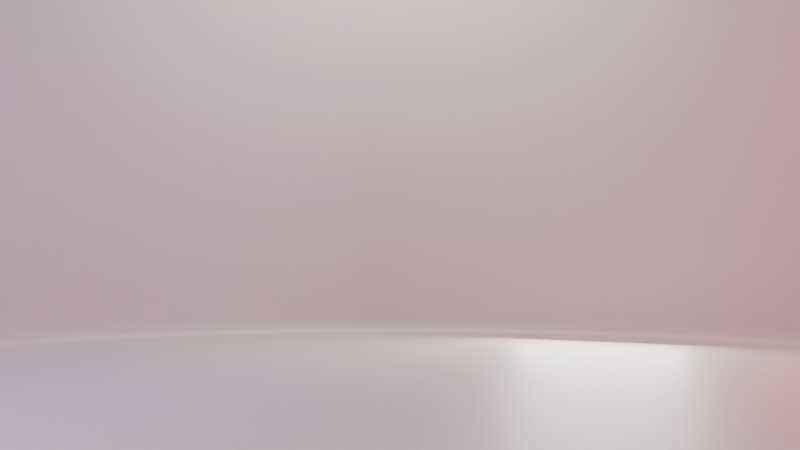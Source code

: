 # Source: ERMM-Starter-Scene.blend  (saved by Blender 4.1.24; exported with 4.5.12 LTS)
import bpy
from mathutils import Matrix  # noqa: F401  (used for matrix-valued properties, if any)

bpy.ops.wm.read_factory_settings(use_empty=True)
scene = bpy.context.scene
scene.name = 'Scene'

# ---- collections
col_scene = bpy.data.collections.new('Scene'); scene.collection.children.link(col_scene)
col_startersene = bpy.data.collections.new('StarterSene'); col_scene.children.link(col_startersene)
col_lights = bpy.data.collections.new('Lights'); col_startersene.children.link(col_lights)
col_cameras = bpy.data.collections.new('Cameras'); col_startersene.children.link(col_cameras)
col_marker_and_target = bpy.data.collections.new('Marker_and_Target'); col_startersene.children.link(col_marker_and_target)

# ---- materials (node trees are filled in below, after node groups)
mat_grey_smoothbackdrop = bpy.data.materials.new('Grey-SmoothBackdrop')
mat_grey_smoothbackdrop.use_transparent_shadow = False
mat_reddish_beltmat = bpy.data.materials.new('Reddish-BeltMat')
mat_reddish_beltmat.use_transparent_shadow = False

# ---- material node trees
mat_grey_smoothbackdrop.use_nodes = True; mat_grey_smoothbackdrop.node_tree.nodes.clear()
_N = mat_grey_smoothbackdrop.node_tree.nodes; _L = mat_grey_smoothbackdrop.node_tree.links
n0 = _N.new('ShaderNodeBsdfPrincipled'); n0.name = 'Principled BSDF'; n0.location = (10, 300)
n0.inputs[0].default_value = (0.552, 0.4342, 0.4125, 1.0)
n1 = _N.new('ShaderNodeOutputMaterial'); n1.name = 'Material Output'; n1.location = (300, 300)
_L.new(n0.outputs[0], n1.inputs[0])
n1.is_active_output = True
mat_reddish_beltmat.use_nodes = True; mat_reddish_beltmat.node_tree.nodes.clear()
_N = mat_reddish_beltmat.node_tree.nodes; _L = mat_reddish_beltmat.node_tree.links
n0 = _N.new('ShaderNodeBsdfPrincipled'); n0.name = 'Principled BSDF'; n0.location = (10, 300)
n0.inputs[0].default_value = (0.5484, 0.02239, 0.02239, 1.0)
n0.inputs[2].default_value = 0.3506
n1 = _N.new('ShaderNodeOutputMaterial'); n1.name = 'Material Output'; n1.location = (300, 300)
_L.new(n0.outputs[0], n1.inputs[0])
n1.is_active_output = True

# ---- world
world_world = bpy.data.worlds.new('World'); scene.world = world_world
world_world.use_nodes = True; world_world.node_tree.nodes.clear()
_N = world_world.node_tree.nodes; _L = world_world.node_tree.links
n0 = _N.new('ShaderNodeOutputWorld'); n0.name = 'World Output'; n0.location = (300, 300)
n1 = _N.new('ShaderNodeBackground'); n1.name = 'Background'; n1.location = (10, 300)
n1.inputs[0].default_value = (0.05088, 0.05088, 0.05088, 1.0)
_L.new(n1.outputs[0], n0.inputs[0])
n0.is_active_output = True
world_world.color = (0.05088, 0.05088, 0.05088)
world_world.use_sun_shadow = False
world_world.sun_shadow_jitter_overblur = 0.0

# ---- cameras
cam_camera_002 = bpy.data.cameras.new('Camera.002')
cam_camera_002.passepartout_alpha = 0.7486
cam_camera_002.show_safe_areas = True
cam_camera_002.show_name = True
cam_camera_002.show_composition_thirds = True
cam_camera_001 = bpy.data.cameras.new('Camera.001')
cam_camera_001.passepartout_alpha = 0.7486
cam_camera_001.show_safe_areas = True
cam_camera_001.show_name = True
cam_camera_001.show_composition_thirds = True
cam_camera_004 = bpy.data.cameras.new('Camera.004')
cam_camera_004.passepartout_alpha = 0.7486
cam_camera_004.show_safe_areas = True
cam_camera_004.show_name = True
cam_camera_004.show_composition_thirds = True
cam_camera_003 = bpy.data.cameras.new('Camera.003')
cam_camera_003.passepartout_alpha = 0.7486
cam_camera_003.show_safe_areas = True
cam_camera_003.show_name = True
cam_camera_003.show_composition_thirds = True
cam_camera_005 = bpy.data.cameras.new('Camera.005')
cam_camera_005.passepartout_alpha = 0.7486
cam_camera_005.show_safe_areas = True
cam_camera_005.show_name = True
cam_camera_005.show_composition_thirds = True

# ---- lights
light_area_014 = bpy.data.lights.new('Area.014', 'AREA')
light_area_014.transmission_factor = 0.0
light_area_014.use_shadow = False
light_area_014.energy = 300.0
light_area_014.shadow_maximum_resolution = 0.006
light_area_014.use_absolute_resolution = True
light_area_014.size = 1.0
light_area_014.size_y = 1.0
light_area_016 = bpy.data.lights.new('Area.016', 'AREA')
light_area_016.transmission_factor = 0.0
light_area_016.use_shadow = False
light_area_016.energy = 150.0
light_area_016.shadow_maximum_resolution = 0.006
light_area_016.use_absolute_resolution = True
light_area_016.size = 1.0
light_area_016.size_y = 1.0
light_area_015 = bpy.data.lights.new('Area.015', 'AREA')
light_area_015.transmission_factor = 0.0
light_area_015.energy = 600.0
light_area_015.shadow_maximum_resolution = 0.006
light_area_015.use_absolute_resolution = True
light_area_015.size = 1.0
light_area_015.size_y = 1.0
light_area_017 = bpy.data.lights.new('Area.017', 'AREA')
light_area_017.transmission_factor = 0.0
light_area_017.use_shadow = False
light_area_017.energy = 300.0
light_area_017.shadow_maximum_resolution = 0.006
light_area_017.use_absolute_resolution = True
light_area_017.size = 1.0
light_area_017.size_y = 1.0
light_point_001 = bpy.data.lights.new('Point.001', 'POINT')
light_point_001.color = (0.09123, 0.07932, 1.0)
light_point_001.transmission_factor = 0.0
light_point_001.energy = 500.0
light_point_001.shadow_maximum_resolution = 0.006
light_point_001.use_absolute_resolution = True
light_point = bpy.data.lights.new('Point', 'POINT')
light_point.color = (1.0, 0.07932, 0.07932)
light_point.transmission_factor = 0.0
light_point.energy = 500.0
light_point.shadow_maximum_resolution = 0.006
light_point.use_absolute_resolution = True
light_sun = bpy.data.lights.new('Sun', 'SUN')
light_sun.transmission_factor = 0.0
light_sun.use_shadow = False
light_sun.energy = 1.0

# ---- meshes
me_cylinder_001 = bpy.data.meshes.new('Cylinder.001')
me_cylinder_001.from_pydata([(0.0, 7.943, 0.0), (0.0, 8.0, 8.0), (1.539, 7.792, 0.0), (1.561, 7.846, 8.0), (3.018, 7.343, 0.0), (3.061, 7.391, 8.0), (4.382, 6.614, 0.0), (4.445, 6.652, 8.0), (5.577, 5.633, 0.0), (5.657, 5.657, 8.0), (6.557, 4.438, 0.0), (6.652, 4.445, 8.0), (7.286, 3.075, 0.0), (7.391, 3.061, 8.0), (7.735, 1.595, 0.0), (7.846, 1.561, 8.0), (7.887, 0.05673, 0.0), (8.0, 0.0, 8.0), (-7.887, 0.05673, 0.0), (-8.0, 0.0, 8.0), (-7.735, 1.595, 0.0), (-7.846, 1.561, 8.0), (-7.286, 3.075, 0.0), (-7.391, 3.061, 8.0), (-6.557, 4.438, 0.0), (-6.652, 4.445, 8.0), (-5.577, 5.633, 0.0), (-5.657, 5.657, 8.0), (-4.382, 6.614, 0.0), (-4.445, 6.652, 8.0), (-3.018, 7.343, 0.0), (-3.061, 7.391, 8.0), (-1.539, 7.792, 0.0), (-1.561, 7.846, 8.0), (0.0, 6.503, 0.0), (1.269, 6.378, 0.0), (2.489, 6.008, 0.0), (3.613, 5.407, 0.0), (4.598, 4.598, 0.0), (5.407, 3.613, 0.0), (6.008, 2.489, 0.0), (6.378, 1.269, 0.0), (6.503, 0.0, 0.0), (-6.503, 0.0, 0.0), (-6.378, 1.269, 0.0), (-6.008, 2.489, 0.0), (-5.407, 3.613, 0.0), (-4.598, 4.598, 0.0), (-3.613, 5.407, 0.0), (-2.489, 6.008, 0.0), (-1.269, 6.378, 0.0), (0.0, 2.602, 0.0), (0.5076, 2.552, 0.0), (0.9958, 2.404, 0.0), (1.446, 2.164, 0.0), (1.84, 1.84, 0.0), (2.164, 1.446, 0.0), (2.404, 0.9958, 0.0), (2.552, 0.5076, 0.0), (2.602, 0.0, 0.0), (-2.602, 0.0, 0.0), (-2.552, 0.5076, 0.0), (-2.404, 0.9958, 0.0), (-2.164, 1.446, 0.0), (-1.84, 1.84, 0.0), (-1.446, 2.164, 0.0), (-0.9958, 2.404, 0.0), (-0.5076, 2.552, 0.0), (0.0, 1.194, 0.0), (0.233, 1.171, 0.0), (0.457, 1.103, 0.0), (0.6634, 0.9929, 0.0), (0.8444, 0.8444, 0.0), (0.9929, 0.6634, 0.0), (1.103, 0.457, 0.0), (1.171, 0.233, 0.0), (1.194, 0.0, 0.0), (-1.194, 0.0, 0.0), (-1.171, 0.233, 0.0), (-1.103, 0.457, 0.0), (-0.9929, 0.6634, 0.0), (-0.8444, 0.8444, 0.0), (-0.6634, 0.9929, 0.0), (-0.457, 1.103, 0.0), (-0.233, 1.171, 0.0), (-8.765e-10, 0.004452, 0.02792), (0.0, 8.0, 0.1807), (1.561, 7.846, 0.1807), (3.061, 7.391, 0.1807), (4.445, 6.652, 0.1807), (5.657, 5.657, 0.1807), (6.652, 4.445, 0.1807), (7.391, 3.061, 0.1807), (7.846, 1.561, 0.1807), (8.0, 0.0, 0.1807), (-8.0, 0.0, 0.1807), (-7.846, 1.561, 0.1807), (-7.391, 3.061, 0.1807), (-6.652, 4.445, 0.1807), (-5.657, 5.657, 0.1807), (-4.445, 6.652, 0.1807), (-3.061, 7.391, 0.1807), (-1.561, 7.846, 0.1807), (7.743, 0.0, 0.0), (7.594, 1.51, 0.0), (-7.153, 2.963, 0.0), (-7.594, 1.51, 0.0), (5.475, 5.475, 0.0), (4.302, 6.438, 0.0), (-1.51, 7.594, 0.0), (-2.963, 7.153, 0.0), (-6.438, 4.302, 0.0), (6.438, 4.302, 0.0), (1.51, 7.594, 0.0), (0.0, 7.743, 0.0), (-5.475, 5.475, 0.0), (7.153, 2.963, 0.0), (-7.743, 0.0, 0.0), (2.963, 7.153, 0.0), (-4.302, 6.438, 0.0), (7.887, -6.02, 0.0), (8.0, -6.077, 8.0), (-7.887, -6.02, 0.0), (-8.0, -6.077, 8.0), (6.503, -6.077, 0.0), (-6.503, -6.077, 0.0), (2.602, -6.077, 0.0), (-2.602, -6.077, 0.0), (1.194, -6.077, 0.0), (-1.194, -6.077, 0.0), (-8.765e-10, -6.072, 0.02792), (8.0, -6.077, 0.1807), (-8.0, -6.077, 0.1807), (7.743, -6.077, 0.0), (-7.743, -6.077, 0.0), (1.194, -1.519, 0.0), (1.194, -3.038, 0.0), (1.194, -4.557, 0.0), (-8.765e-10, -4.553, 0.02792), (-8.765e-10, -3.034, 0.02792), (-8.765e-10, -1.515, 0.02792), (8.0, -1.519, 0.1807), (8.0, -3.038, 0.1807), (8.0, -4.557, 0.1807), (7.887, -4.501, 0.0), (7.887, -2.982, 0.0), (7.887, -1.462, 0.0), (6.503, -1.519, 0.0), (6.503, -3.038, 0.0), (6.503, -4.557, 0.0), (2.602, -4.557, 0.0), (2.602, -3.038, 0.0), (2.602, -1.519, 0.0), (8.0, -1.519, 8.0), (8.0, -3.038, 8.0), (8.0, -4.557, 8.0), (-7.887, -1.462, 0.0), (-7.887, -2.982, 0.0), (-7.887, -4.501, 0.0), (-8.0, -4.557, 0.1807), (-8.0, -3.038, 0.1807), (-8.0, -1.519, 0.1807), (-8.0, -4.557, 8.0), (-8.0, -3.038, 8.0), (-8.0, -1.519, 8.0), (-2.602, -1.519, 0.0), (-2.602, -3.038, 0.0), (-2.602, -4.557, 0.0), (-6.503, -4.557, 0.0), (-6.503, -3.038, 0.0), (-6.503, -1.519, 0.0), (-1.194, -4.557, 0.0), (-1.194, -3.038, 0.0), (-1.194, -1.519, 0.0), (-7.743, -1.519, 0.0), (-7.743, -3.038, 0.0), (-7.743, -4.557, 0.0), (7.743, -4.557, 0.0), (7.743, -3.038, 0.0), (7.743, -1.519, 0.0)], [], [(86, 87, 3, 1), (87, 88, 5, 3), (88, 89, 7, 5), (89, 90, 9, 7), (90, 91, 11, 9), (91, 92, 13, 11), (92, 93, 15, 13), (93, 94, 17, 15), (95, 96, 21, 19), (96, 97, 23, 21), (97, 98, 25, 23), (98, 99, 27, 25), (99, 100, 29, 27), (100, 101, 31, 29), (101, 102, 33, 31), (102, 86, 1, 33), (104, 41, 42, 103), (106, 44, 45, 105), (108, 37, 38, 107), (110, 49, 50, 109), (105, 45, 46, 111), (107, 38, 39, 112), (114, 34, 35, 113), (109, 50, 34, 114), (111, 46, 47, 115), (112, 39, 40, 116), (113, 35, 36, 118), (115, 47, 48, 119), (116, 40, 41, 104), (117, 43, 44, 106), (118, 36, 37, 108), (119, 48, 49, 110), (41, 58, 59, 42), (43, 60, 61, 44), (44, 61, 62, 45), (45, 62, 63, 46), (34, 51, 52, 35), (46, 63, 64, 47), (35, 52, 53, 36), (47, 64, 65, 48), (36, 53, 54, 37), (48, 65, 66, 49), (37, 54, 55, 38), (49, 66, 67, 50), (38, 55, 56, 39), (50, 67, 51, 34), (39, 56, 57, 40), (40, 57, 58, 41), (60, 77, 78, 61), (61, 78, 79, 62), (62, 79, 80, 63), (51, 68, 69, 52), (63, 80, 81, 64), (52, 69, 70, 53), (64, 81, 82, 65), (53, 70, 71, 54), (65, 82, 83, 66), (54, 71, 72, 55), (66, 83, 84, 67), (55, 72, 73, 56), (67, 84, 68, 51), (56, 73, 74, 57), (57, 74, 75, 58), (58, 75, 76, 59), (68, 85, 69), (84, 85, 68), (77, 85, 78), (69, 85, 70), (78, 85, 79), (70, 85, 71), (79, 85, 80), (71, 85, 72), (80, 85, 81), (72, 85, 73), (81, 85, 82), (73, 85, 74), (82, 85, 83), (74, 85, 75), (83, 85, 84), (75, 85, 76), (32, 0, 86, 102), (30, 32, 102, 101), (28, 30, 101, 100), (26, 28, 100, 99), (24, 26, 99, 98), (22, 24, 98, 97), (20, 22, 97, 96), (18, 20, 96, 95), (14, 16, 94, 93), (12, 14, 93, 92), (10, 12, 92, 91), (8, 10, 91, 90), (6, 8, 90, 89), (4, 6, 89, 88), (2, 4, 88, 87), (0, 2, 87, 86), (28, 119, 110, 30), (4, 118, 108, 6), (18, 117, 106, 20), (12, 116, 104, 14), (26, 115, 119, 28), (2, 113, 118, 4), (10, 112, 116, 12), (24, 111, 115, 26), (32, 109, 114, 0), (0, 114, 113, 2), (8, 107, 112, 10), (22, 105, 111, 24), (30, 110, 109, 32), (6, 108, 107, 8), (20, 106, 105, 22), (14, 104, 103, 16), (138, 130, 128, 137), (144, 120, 131, 143), (150, 126, 124, 149), (143, 131, 121, 155), (159, 132, 122, 158), (162, 123, 132, 159), (168, 125, 127, 167), (171, 129, 130, 138), (158, 122, 134, 176), (176, 134, 125, 168), (167, 127, 129, 171), (177, 133, 120, 144), (149, 124, 133, 177), (137, 128, 126, 150), (76, 135, 152, 59), (135, 136, 151, 152), (136, 137, 150, 151), (42, 147, 179, 103), (147, 148, 178, 179), (148, 149, 177, 178), (103, 179, 146, 16), (179, 178, 145, 146), (178, 177, 144, 145), (60, 165, 173, 77), (165, 166, 172, 173), (166, 167, 171, 172), (117, 174, 170, 43), (174, 175, 169, 170), (175, 176, 168, 169), (18, 156, 174, 117), (156, 157, 175, 174), (157, 158, 176, 175), (77, 173, 140, 85), (173, 172, 139, 140), (172, 171, 138, 139), (43, 170, 165, 60), (170, 169, 166, 165), (169, 168, 167, 166), (19, 164, 161, 95), (164, 163, 160, 161), (163, 162, 159, 160), (95, 161, 156, 18), (161, 160, 157, 156), (160, 159, 158, 157), (94, 141, 153, 17), (141, 142, 154, 153), (142, 143, 155, 154), (59, 152, 147, 42), (152, 151, 148, 147), (151, 150, 149, 148), (16, 146, 141, 94), (146, 145, 142, 141), (145, 144, 143, 142), (85, 140, 135, 76), (140, 139, 136, 135), (139, 138, 137, 136)])
me_cylinder_001.polygons.foreach_set('use_smooth', [True] * 168)
_uv = me_cylinder_001.uv_layers.new(name='UVMap')
_uv.uv.foreach_set('vector', [1.0, 0.02259, 0.9688, 0.02259, 0.9688, 1.0, 1.0, 1.0, 0.9688, 0.02259, 0.9375, 0.02259, 0.9375, 1.0, 0.9688, 1.0, 0.9375, 0.02259, 0.9062, 0.02259, 0.9062, 1.0, 0.9375, 1.0, 0.9062, 0.02259, 0.875, 0.02259, 0.875, 1.0, 0.9062, 1.0, 0.875, 0.02259, 0.8438, 0.02259, 0.8438, 1.0, 0.875, 1.0, 0.8438, 0.02259, 0.8125, 0.02259, 0.8125, 1.0, 0.8438, 1.0, 0.8125, 0.02259, 0.7812, 0.02259, 0.7812, 1.0, 0.8125, 1.0, 0.7812, 0.02259, 0.75, 0.02259, 0.75, 1.0, 0.7812, 1.0, 0.25, 0.02259, 0.2188, 0.02259, 0.2188, 1.0, 0.25, 1.0, 0.2188, 0.02259, 0.1875, 0.02259, 0.1875, 1.0, 0.2188, 1.0, 0.1875, 0.02259, 0.1562, 0.02259, 0.1562, 1.0, 0.1875, 1.0, 0.1562, 0.02259, 0.125, 0.02259, 0.125, 1.0, 0.1562, 1.0, 0.125, 0.02259, 0.09375, 0.02259, 0.09375, 1.0, 0.125, 1.0, 0.09375, 0.02259, 0.0625, 0.02259, 0.0625, 1.0, 0.09375, 1.0, 0.0625, 0.02259, 0.03125, 0.02259, 0.03125, 1.0, 0.0625, 1.0, 0.03125, 0.02259, 0.0, 0.02259, 0.0, 1.0, 0.03125, 1.0, 0.7812, 0.0, 0.7812, 0.0, 0.75, 0.0, 0.75, 0.0, 0.2187, 0.0, 0.2188, 0.0, 0.1875, 0.0, 0.1875, 0.0, 0.9062, 0.0, 0.9062, 0.0, 0.875, 0.0, 0.875, 0.0, 0.0625, 0.0, 0.0625, 0.0, 0.03125, 0.0, 0.03125, 0.0, 0.1875, 0.0, 0.1875, 0.0, 0.1562, 0.0, 0.1562, 0.0, 0.875, 0.0, 0.875, 0.0, 0.8438, 0.0, 0.8438, 0.0, 1.0, 0.0, 1.0, 0.0, 0.9688, 0.0, 0.9688, 0.0, 0.03125, 0.0, 0.03125, 0.0, 0.0, 0.0, 0.0, 0.0, 0.1562, 0.0, 0.1562, 0.0, 0.125, 0.0, 0.125, 0.0, 0.8438, 0.0, 0.8438, 0.0, 0.8125, 0.0, 0.8125, 0.0, 0.9688, 0.0, 0.9688, 0.0, 0.9375, 0.0, 0.9375, 0.0, 0.125, 0.0, 0.125, 0.0, 0.09375, 0.0, 0.09375, 0.0, 0.8125, 0.0, 0.8125, 0.0, 0.7812, 0.0, 0.7812, 0.0, 0.25, 0.0, 0.25, 0.0, 0.2188, 0.0, 0.2187, 0.0, 0.9375, 0.0, 0.9375, 0.0, 0.9062, 0.0, 0.9062, 0.0, 0.09375, 0.0, 0.09375, 0.0, 0.0625, 0.0, 0.0625, 0.0, 0.7812, 0.0, 0.7812, 0.0, 0.75, 0.0, 0.75, 0.0, 0.25, 0.0, 0.25, 0.0, 0.2188, 0.0, 0.2188, 0.0, 0.2188, 0.0, 0.2188, 0.0, 0.1875, 0.0, 0.1875, 0.0, 0.1875, 0.0, 0.1875, 0.0, 0.1562, 0.0, 0.1562, 0.0, 1.0, 0.0, 1.0, 0.0, 0.9688, 0.0, 0.9688, 0.0, 0.1562, 0.0, 0.1562, 0.0, 0.125, 0.0, 0.125, 0.0, 0.9688, 0.0, 0.9688, 0.0, 0.9375, 0.0, 0.9375, 0.0, 0.125, 0.0, 0.125, 0.0, 0.09375, 0.0, 0.09375, 0.0, 0.9375, 0.0, 0.9375, 0.0, 0.9062, 0.0, 0.9062, 0.0, 0.09375, 0.0, 0.09375, 0.0, 0.0625, 0.0, 0.0625, 0.0, 0.9062, 0.0, 0.9062, 0.0, 0.875, 0.0, 0.875, 0.0, 0.0625, 0.0, 0.0625, 0.0, 0.03125, 0.0, 0.03125, 0.0, 0.875, 0.0, 0.875, 0.0, 0.8438, 0.0, 0.8438, 0.0, 0.03125, 0.0, 0.03125, 0.0, 0.0, 0.0, 0.0, 0.0, 0.8438, 0.0, 0.8438, 0.0, 0.8125, 0.0, 0.8125, 0.0, 0.8125, 0.0, 0.8125, 0.0, 0.7812, 0.0, 0.7812, 0.0, 0.25, 0.0, 0.25, 0.0, 0.2188, 0.0, 0.2188, 0.0, 0.2188, 0.0, 0.2188, 0.0, 0.1875, 0.0, 0.1875, 0.0, 0.1875, 0.0, 0.1875, 0.0, 0.1562, 0.0, 0.1562, 0.0, 1.0, 0.0, 1.0, 0.0, 0.9688, 0.0, 0.9688, 0.0, 0.1562, 0.0, 0.1562, 0.0, 0.125, 0.0, 0.125, 0.0, 0.9688, 0.0, 0.9688, 0.0, 0.9375, 0.0, 0.9375, 0.0, 0.125, 0.0, 0.125, 0.0, 0.09375, 0.0, 0.09375, 0.0, 0.9375, 0.0, 0.9375, 0.0, 0.9062, 0.0, 0.9062, 0.0, 0.09375, 0.0, 0.09375, 0.0, 0.0625, 0.0, 0.0625, 0.0, 0.9062, 0.0, 0.9062, 0.0, 0.875, 0.0, 0.875, 0.0, 0.0625, 0.0, 0.0625, 0.0, 0.03125, 0.0, 0.03125, 0.0, 0.875, 0.0, 0.875, 0.0, 0.8438, 0.0, 0.8438, 0.0, 0.03125, 0.0, 0.03125, 0.0, 0.0, 0.0, 0.0, 0.0, 0.8438, 0.0, 0.8438, 0.0, 0.8125, 0.0, 0.8125, 0.0, 0.8125, 0.0, 0.8125, 0.0, 0.7812, 0.0, 0.7812, 0.0, 0.7812, 0.0, 0.7812, 0.0, 0.75, 0.0, 0.75, 0.0, 1.0, 0.0, 1.0, 0.0, 0.9688, 0.0, 0.03125, 0.0, 0.03125, 0.0, 0.0, 0.0, 0.25, 0.0, 0.25, 0.0, 0.2188, 0.0, 0.9688, 0.0, 0.9688, 0.0, 0.9375, 0.0, 0.2188, 0.0, 0.2188, 0.0, 0.1875, 0.0, 0.9375, 0.0, 0.9375, 0.0, 0.9062, 0.0, 0.1875, 0.0, 0.1875, 0.0, 0.1562, 0.0, 0.9062, 0.0, 0.9062, 0.0, 0.875, 0.0, 0.1562, 0.0, 0.1562, 0.0, 0.125, 0.0, 0.875, 0.0, 0.875, 0.0, 0.8438, 0.0, 0.125, 0.0, 0.125, 0.0, 0.09375, 0.0, 0.8438, 0.0, 0.8438, 0.0, 0.8125, 0.0, 0.09375, 0.0, 0.09375, 0.0, 0.0625, 0.0, 0.8125, 0.0, 0.8125, 0.0, 0.7812, 0.0, 0.0625, 0.0, 0.0625, 0.0, 0.03125, 0.0, 0.7812, 0.0, 0.7812, 0.0, 0.75, 0.0, 0.03125, 0.0, 0.0, 0.0, 0.0, 0.02259, 0.03125, 0.02259, 0.0625, 0.0, 0.03125, 0.0, 0.03125, 0.02259, 0.0625, 0.02259, 0.09375, 0.0, 0.0625, 0.0, 0.0625, 0.02259, 0.09375, 0.02259, 0.125, 0.0, 0.09375, 0.0, 0.09375, 0.02259, 0.125, 0.02259, 0.1562, 0.0, 0.125, 0.0, 0.125, 0.02259, 0.1562, 0.02259, 0.1875, 0.0, 0.1562, 0.0, 0.1562, 0.02259, 0.1875, 0.02259, 0.2188, 0.0, 0.1875, 0.0, 0.1875, 0.02259, 0.2188, 0.02259, 0.25, 0.0, 0.2188, 0.0, 0.2188, 0.02259, 0.25, 0.02259, 0.7812, 0.0, 0.75, 0.0, 0.75, 0.02259, 0.7812, 0.02259, 0.8125, 0.0, 0.7812, 0.0, 0.7812, 0.02259, 0.8125, 0.02259, 0.8438, 0.0, 0.8125, 0.0, 0.8125, 0.02259, 0.8438, 0.02259, 0.875, 0.0, 0.8438, 0.0, 0.8438, 0.02259, 0.875, 0.02259, 0.9062, 0.0, 0.875, 0.0, 0.875, 0.02259, 0.9062, 0.02259, 0.9375, 0.0, 0.9062, 0.0, 0.9062, 0.02259, 0.9375, 0.02259, 0.9688, 0.0, 0.9375, 0.0, 0.9375, 0.02259, 0.9688, 0.02259, 1.0, 0.0, 0.9688, 0.0, 0.9688, 0.02259, 1.0, 0.02259, 0.09375, 0.0, 0.09375, 0.0, 0.0625, 0.0, 0.0625, 0.0, 0.9375, 0.0, 0.9375, 0.0, 0.9062, 0.0, 0.9062, 0.0, 0.25, 0.0, 0.25, 0.0, 0.2187, 0.0, 0.2188, 0.0, 0.8125, 0.0, 0.8125, 0.0, 0.7812, 0.0, 0.7812, 0.0, 0.125, 0.0, 0.125, 0.0, 0.09375, 0.0, 0.09375, 0.0, 0.9688, 0.0, 0.9688, 0.0, 0.9375, 0.0, 0.9375, 0.0, 0.8438, 0.0, 0.8438, 0.0, 0.8125, 0.0, 0.8125, 0.0, 0.1562, 0.0, 0.1562, 0.0, 0.125, 0.0, 0.125, 0.0, 0.03125, 0.0, 0.03125, 0.0, 0.0, 0.0, 0.0, 0.0, 1.0, 0.0, 1.0, 0.0, 0.9688, 0.0, 0.9688, 0.0, 0.875, 0.0, 0.875, 0.0, 0.8438, 0.0, 0.8438, 0.0, 0.1875, 0.0, 0.1875, 0.0, 0.1562, 0.0, 0.1562, 0.0, 0.0625, 0.0, 0.0625, 0.0, 0.03125, 0.0, 0.03125, 0.0, 0.9062, 0.0, 0.9062, 0.0, 0.875, 0.0, 0.875, 0.0, 0.2188, 0.0, 0.2187, 0.0, 0.1875, 0.0, 0.1875, 0.0, 0.7812, 0.0, 0.7812, 0.0, 0.75, 0.0, 0.75, 0.0, 0.7812, 0.0, 0.7812, 0.0, 0.75, 0.0, 0.75, 0.0, 0.75, 0.0, 0.75, 0.0, 0.75, 0.02259, 0.75, 0.02259, 0.75, 0.0, 0.75, 0.0, 0.75, 0.0, 0.75, 0.0, 0.75, 0.02259, 0.75, 0.02259, 0.75, 1.0, 0.75, 1.0, 0.25, 0.02259, 0.25, 0.02259, 0.25, 0.0, 0.25, 0.0, 0.25, 1.0, 0.25, 1.0, 0.25, 0.02259, 0.25, 0.02259, 0.25, 0.0, 0.25, 0.0, 0.25, 0.0, 0.25, 0.0, 0.25, 0.0, 0.25, 0.0, 0.25, 0.0, 0.25, 0.0, 0.25, 0.0, 0.25, 0.0, 0.25, 0.0, 0.25, 0.0, 0.25, 0.0, 0.25, 0.0, 0.25, 0.0, 0.25, 0.0, 0.25, 0.0, 0.25, 0.0, 0.25, 0.0, 0.25, 0.0, 0.75, 0.0, 0.75, 0.0, 0.75, 0.0, 0.75, 0.0, 0.75, 0.0, 0.75, 0.0, 0.75, 0.0, 0.75, 0.0, 0.75, 0.0, 0.75, 0.0, 0.75, 0.0, 0.75, 0.0, 0.75, 0.0, 0.75, 0.0, 0.75, 0.0, 0.75, 0.0, 0.75, 0.0, 0.75, 0.0, 0.75, 0.0, 0.75, 0.0, 0.75, 0.0, 0.75, 0.0, 0.75, 0.0, 0.75, 0.0, 0.75, 0.0, 0.75, 0.0, 0.75, 0.0, 0.75, 0.0, 0.75, 0.0, 0.75, 0.0, 0.75, 0.0, 0.75, 0.0, 0.75, 0.0, 0.75, 0.0, 0.75, 0.0, 0.75, 0.0, 0.75, 0.0, 0.75, 0.0, 0.75, 0.0, 0.75, 0.0, 0.75, 0.0, 0.75, 0.0, 0.75, 0.0, 0.75, 0.0, 0.75, 0.0, 0.75, 0.0, 0.75, 0.0, 0.75, 0.0, 0.25, 0.0, 0.25, 0.0, 0.25, 0.0, 0.25, 0.0, 0.25, 0.0, 0.25, 0.0, 0.25, 0.0, 0.25, 0.0, 0.25, 0.0, 0.25, 0.0, 0.25, 0.0, 0.25, 0.0, 0.25, 0.0, 0.25, 0.0, 0.25, 0.0, 0.25, 0.0, 0.25, 0.0, 0.25, 0.0, 0.25, 0.0, 0.25, 0.0, 0.25, 0.0, 0.25, 0.0, 0.25, 0.0, 0.25, 0.0, 0.25, 0.0, 0.25, 0.0, 0.25, 0.0, 0.25, 0.0, 0.25, 0.0, 0.25, 0.0, 0.25, 0.0, 0.25, 0.0, 0.25, 0.0, 0.25, 0.0, 0.25, 0.0, 0.25, 0.0, 0.25, 0.0, 0.25, 0.0, 0.25, 0.0, 0.25, 0.0, 0.25, 0.0, 0.25, 0.0, 0.25, 0.0, 0.25, 0.0, 0.25, 0.0, 0.25, 0.0, 0.25, 0.0, 0.25, 0.0, 0.25, 0.0, 0.25, 0.0, 0.25, 0.0, 0.25, 0.0, 0.25, 0.0, 0.25, 0.0, 0.25, 0.0, 0.25, 0.0, 0.25, 0.0, 0.25, 0.0, 0.25, 0.0, 0.25, 0.0, 0.25, 1.0, 0.25, 1.0, 0.25, 0.02259, 0.25, 0.02259, 0.25, 1.0, 0.25, 1.0, 0.25, 0.02259, 0.25, 0.02259, 0.25, 1.0, 0.25, 1.0, 0.25, 0.02259, 0.25, 0.02259, 0.25, 0.02259, 0.25, 0.02259, 0.25, 0.0, 0.25, 0.0, 0.25, 0.02259, 0.25, 0.02259, 0.25, 0.0, 0.25, 0.0, 0.25, 0.02259, 0.25, 0.02259, 0.25, 0.0, 0.25, 0.0, 0.75, 0.02259, 0.75, 0.02259, 0.75, 1.0, 0.75, 1.0, 0.75, 0.02259, 0.75, 0.02259, 0.75, 1.0, 0.75, 1.0, 0.75, 0.02259, 0.75, 0.02259, 0.75, 1.0, 0.75, 1.0, 0.75, 0.0, 0.75, 0.0, 0.75, 0.0, 0.75, 0.0, 0.75, 0.0, 0.75, 0.0, 0.75, 0.0, 0.75, 0.0, 0.75, 0.0, 0.75, 0.0, 0.75, 0.0, 0.75, 0.0, 0.75, 0.0, 0.75, 0.0, 0.75, 0.02259, 0.75, 0.02259, 0.75, 0.0, 0.75, 0.0, 0.75, 0.02259, 0.75, 0.02259, 0.75, 0.0, 0.75, 0.0, 0.75, 0.02259, 0.75, 0.02259, 0.7812, 0.0, 0.7812, 0.0, 0.75, 0.0, 0.75, 0.0, 0.7812, 0.0, 0.7812, 0.0, 0.75, 0.0, 0.75, 0.0, 0.7812, 0.0, 0.7812, 0.0, 0.75, 0.0, 0.75, 0.0])
me_cylinder_001.materials.append(mat_grey_smoothbackdrop)
me_cylinder_001.update()
me_torus_001 = bpy.data.meshes.new('Torus.001')
me_torus_001.from_pydata([(0.2408, 0.0, 0.0), (0.234, 0.0, 0.02562), (0.2152, 0.0, 0.04438), (0.1896, 0.0, 0.05124), (0.164, 0.0, 0.04438), (0.1452, 0.0, 0.02562), (0.1384, 0.0, 6.276e-18), (0.1452, 0.0, -0.02562), (0.164, 0.0, -0.04438), (0.1896, 0.0, -0.05124), (0.2152, 0.0, -0.04438), (0.234, 0.0, -0.02562), (0.2388, 0.03144, 0.0), (0.232, 0.03054, 0.02562), (0.2134, 0.02809, 0.04438), (0.188, 0.02475, 0.05124), (0.1626, 0.0214, 0.04438), (0.144, 0.01896, 0.02562), (0.1372, 0.01806, 6.276e-18), (0.144, 0.01896, -0.02562), (0.1626, 0.0214, -0.04438), (0.188, 0.02475, -0.05124), (0.2134, 0.02809, -0.04438), (0.232, 0.03054, -0.02562), (0.2326, 0.06234, 0.0), (0.226, 0.06056, 0.02562), (0.2079, 0.0557, 0.04438), (0.1831, 0.04907, 0.05124), (0.1584, 0.04244, 0.04438), (0.1403, 0.03759, 0.02562), (0.1336, 0.03581, 6.276e-18), (0.1403, 0.03759, -0.02562), (0.1584, 0.04244, -0.04438), (0.1831, 0.04907, -0.05124), (0.2079, 0.0557, -0.04438), (0.226, 0.06056, -0.02562), (0.2225, 0.09217, 0.0), (0.2162, 0.08954, 0.02562), (0.1988, 0.08236, 0.04438), (0.1752, 0.07256, 0.05124), (0.1515, 0.06275, 0.04438), (0.1342, 0.05558, 0.02562), (0.1278, 0.05295, 6.276e-18), (0.1342, 0.05558, -0.02562), (0.1515, 0.06275, -0.04438), (0.1752, 0.07256, -0.05124), (0.1988, 0.08236, -0.04438), (0.2162, 0.08954, -0.02562), (0.2086, 0.1204, 0.0), (0.2026, 0.117, 0.02562), (0.1864, 0.1076, 0.04438), (0.1642, 0.0948, 0.05124), (0.142, 0.08199, 0.04438), (0.1258, 0.07261, 0.02562), (0.1198, 0.06918, 6.276e-18), (0.1258, 0.07261, -0.02562), (0.142, 0.08199, -0.04438), (0.1642, 0.0948, -0.05124), (0.1864, 0.1076, -0.04438), (0.2026, 0.117, -0.02562), (0.1911, 0.1466, 0.0), (0.1856, 0.1424, 0.02562), (0.1708, 0.131, 0.04438), (0.1504, 0.1154, 0.05124), (0.1301, 0.09983, 0.04438), (0.1152, 0.08841, 0.02562), (0.1098, 0.08423, 6.276e-18), (0.1152, 0.08841, -0.02562), (0.1301, 0.09983, -0.04438), (0.1504, 0.1154, -0.05124), (0.1708, 0.131, -0.04438), (0.1856, 0.1424, -0.02562), (0.1703, 0.1703, 0.0), (0.1655, 0.1655, 0.02562), (0.1522, 0.1522, 0.04438), (0.1341, 0.1341, 0.05124), (0.116, 0.116, 0.04438), (0.1027, 0.1027, 0.02562), (0.09784, 0.09784, 6.276e-18), (0.1027, 0.1027, -0.02562), (0.116, 0.116, -0.04438), (0.1341, 0.1341, -0.05124), (0.1522, 0.1522, -0.04438), (0.1655, 0.1655, -0.02562), (0.1466, 0.1911, 0.0), (0.1424, 0.1856, 0.02562), (0.131, 0.1708, 0.04438), (0.1154, 0.1504, 0.05124), (0.09983, 0.1301, 0.04438), (0.08841, 0.1152, 0.02562), (0.08423, 0.1098, 6.276e-18), (0.08841, 0.1152, -0.02562), (0.09983, 0.1301, -0.04438), (0.1154, 0.1504, -0.05124), (0.131, 0.1708, -0.04438), (0.1424, 0.1856, -0.02562), (0.1204, 0.2086, 0.0), (0.117, 0.2026, 0.02562), (0.1076, 0.1864, 0.04438), (0.0948, 0.1642, 0.05124), (0.08199, 0.142, 0.04438), (0.07261, 0.1258, 0.02562), (0.06918, 0.1198, 6.276e-18), (0.07261, 0.1258, -0.02562), (0.08199, 0.142, -0.04438), (0.0948, 0.1642, -0.05124), (0.1076, 0.1864, -0.04438), (0.117, 0.2026, -0.02562), (0.09217, 0.2225, 0.0), (0.08954, 0.2162, 0.02562), (0.08236, 0.1988, 0.04438), (0.07256, 0.1752, 0.05124), (0.06275, 0.1515, 0.04438), (0.05558, 0.1342, 0.02562), (0.05295, 0.1278, 6.276e-18), (0.05558, 0.1342, -0.02562), (0.06275, 0.1515, -0.04438), (0.07256, 0.1752, -0.05124), (0.08236, 0.1988, -0.04438), (0.08954, 0.2162, -0.02562), (0.06234, 0.2326, 0.0), (0.06056, 0.226, 0.02562), (0.0557, 0.2079, 0.04438), (0.04907, 0.1831, 0.05124), (0.04244, 0.1584, 0.04438), (0.03759, 0.1403, 0.02562), (0.03581, 0.1336, 6.276e-18), (0.03759, 0.1403, -0.02562), (0.04244, 0.1584, -0.04438), (0.04907, 0.1831, -0.05124), (0.0557, 0.2079, -0.04438), (0.06056, 0.226, -0.02562), (0.03144, 0.2388, 0.0), (0.03054, 0.232, 0.02562), (0.02809, 0.2134, 0.04438), (0.02475, 0.188, 0.05124), (0.0214, 0.1626, 0.04438), (0.01896, 0.144, 0.02562), (0.01806, 0.1372, 6.276e-18), (0.01896, 0.144, -0.02562), (0.0214, 0.1626, -0.04438), (0.02475, 0.188, -0.05124), (0.02809, 0.2134, -0.04438), (0.03054, 0.232, -0.02562), (1.818e-08, 0.2408, 0.0), (1.767e-08, 0.234, 0.02562), (1.625e-08, 0.2152, 0.04438), (1.431e-08, 0.1896, 0.05124), (1.238e-08, 0.164, 0.04438), (1.096e-08, 0.1452, 0.02562), (1.045e-08, 0.1384, 6.276e-18), (1.096e-08, 0.1452, -0.02562), (1.238e-08, 0.164, -0.04438), (1.431e-08, 0.1896, -0.05124), (1.625e-08, 0.2152, -0.04438), (1.767e-08, 0.234, -0.02562), (-0.03144, 0.2388, 0.0), (-0.03054, 0.232, 0.02562), (-0.02809, 0.2134, 0.04438), (-0.02475, 0.188, 0.05124), (-0.0214, 0.1626, 0.04438), (-0.01896, 0.144, 0.02562), (-0.01806, 0.1372, 6.276e-18), (-0.01896, 0.144, -0.02562), (-0.0214, 0.1626, -0.04438), (-0.02475, 0.188, -0.05124), (-0.02809, 0.2134, -0.04438), (-0.03054, 0.232, -0.02562), (-0.06234, 0.2326, 0.0), (-0.06056, 0.226, 0.02562), (-0.0557, 0.2079, 0.04438), (-0.04907, 0.1831, 0.05124), (-0.04244, 0.1584, 0.04438), (-0.03759, 0.1403, 0.02562), (-0.03581, 0.1336, 6.276e-18), (-0.03759, 0.1403, -0.02562), (-0.04244, 0.1584, -0.04438), (-0.04907, 0.1831, -0.05124), (-0.0557, 0.2079, -0.04438), (-0.06056, 0.226, -0.02562), (-0.09217, 0.2225, 0.0), (-0.08954, 0.2162, 0.02562), (-0.08236, 0.1988, 0.04438), (-0.07256, 0.1752, 0.05124), (-0.06275, 0.1515, 0.04438), (-0.05558, 0.1342, 0.02562), (-0.05295, 0.1278, 6.276e-18), (-0.05558, 0.1342, -0.02562), (-0.06275, 0.1515, -0.04438), (-0.07256, 0.1752, -0.05124), (-0.08236, 0.1988, -0.04438), (-0.08954, 0.2162, -0.02562), (-0.1204, 0.2086, 0.0), (-0.117, 0.2026, 0.02562), (-0.1076, 0.1864, 0.04438), (-0.0948, 0.1642, 0.05124), (-0.08199, 0.142, 0.04438), (-0.07261, 0.1258, 0.02562), (-0.06918, 0.1198, 6.276e-18), (-0.07261, 0.1258, -0.02562), (-0.08199, 0.142, -0.04438), (-0.0948, 0.1642, -0.05124), (-0.1076, 0.1864, -0.04438), (-0.117, 0.2026, -0.02562), (-0.1466, 0.1911, 0.0), (-0.1424, 0.1856, 0.02562), (-0.131, 0.1708, 0.04438), (-0.1154, 0.1504, 0.05124), (-0.09983, 0.1301, 0.04438), (-0.08841, 0.1152, 0.02562), (-0.08423, 0.1098, 6.276e-18), (-0.08841, 0.1152, -0.02562), (-0.09983, 0.1301, -0.04438), (-0.1154, 0.1504, -0.05124), (-0.131, 0.1708, -0.04438), (-0.1424, 0.1856, -0.02562), (-0.1703, 0.1703, 0.0), (-0.1655, 0.1655, 0.02562), (-0.1522, 0.1522, 0.04438), (-0.1341, 0.1341, 0.05124), (-0.116, 0.116, 0.04438), (-0.1027, 0.1027, 0.02562), (-0.09784, 0.09784, 6.276e-18), (-0.1027, 0.1027, -0.02562), (-0.116, 0.116, -0.04438), (-0.1341, 0.1341, -0.05124), (-0.1522, 0.1522, -0.04438), (-0.1655, 0.1655, -0.02562), (-0.1911, 0.1466, 0.0), (-0.1856, 0.1424, 0.02562), (-0.1708, 0.131, 0.04438), (-0.1504, 0.1154, 0.05124), (-0.1301, 0.09983, 0.04438), (-0.1152, 0.08841, 0.02562), (-0.1098, 0.08423, 6.276e-18), (-0.1152, 0.08841, -0.02562), (-0.1301, 0.09983, -0.04438), (-0.1504, 0.1154, -0.05124), (-0.1708, 0.131, -0.04438), (-0.1856, 0.1424, -0.02562), (-0.2086, 0.1204, 0.0), (-0.2026, 0.117, 0.02562), (-0.1864, 0.1076, 0.04438), (-0.1642, 0.0948, 0.05124), (-0.142, 0.08199, 0.04438), (-0.1258, 0.07261, 0.02562), (-0.1198, 0.06918, 6.276e-18), (-0.1258, 0.07261, -0.02562), (-0.142, 0.08199, -0.04438), (-0.1642, 0.0948, -0.05124), (-0.1864, 0.1076, -0.04438), (-0.2026, 0.117, -0.02562), (-0.2225, 0.09217, 0.0), (-0.2162, 0.08954, 0.02562), (-0.1988, 0.08236, 0.04438), (-0.1752, 0.07256, 0.05124), (-0.1515, 0.06275, 0.04438), (-0.1342, 0.05558, 0.02562), (-0.1278, 0.05295, 6.276e-18), (-0.1342, 0.05558, -0.02562), (-0.1515, 0.06275, -0.04438), (-0.1752, 0.07256, -0.05124), (-0.1988, 0.08236, -0.04438), (-0.2162, 0.08954, -0.02562), (-0.2326, 0.06234, 0.0), (-0.226, 0.06056, 0.02562), (-0.2079, 0.0557, 0.04438), (-0.1831, 0.04907, 0.05124), (-0.1584, 0.04244, 0.04438), (-0.1403, 0.03759, 0.02562), (-0.1336, 0.03581, 6.276e-18), (-0.1403, 0.03759, -0.02562), (-0.1584, 0.04244, -0.04438), (-0.1831, 0.04907, -0.05124), (-0.2079, 0.0557, -0.04438), (-0.226, 0.06056, -0.02562), (-0.2388, 0.03144, 0.0), (-0.232, 0.03054, 0.02562), (-0.2134, 0.02809, 0.04438), (-0.188, 0.02475, 0.05124), (-0.1626, 0.0214, 0.04438), (-0.144, 0.01896, 0.02562), (-0.1372, 0.01806, 6.276e-18), (-0.144, 0.01896, -0.02562), (-0.1626, 0.0214, -0.04438), (-0.188, 0.02475, -0.05124), (-0.2134, 0.02809, -0.04438), (-0.232, 0.03054, -0.02562), (-0.2408, 2.106e-08, 0.0), (-0.234, 2.046e-08, 0.02562), (-0.2152, 1.882e-08, 0.04438), (-0.1896, 1.658e-08, 0.05124), (-0.164, 1.434e-08, 0.04438), (-0.1452, 1.27e-08, 0.02562), (-0.1384, 1.21e-08, 6.276e-18), (-0.1452, 1.27e-08, -0.02562), (-0.164, 1.434e-08, -0.04438), (-0.1896, 1.658e-08, -0.05124), (-0.2152, 1.882e-08, -0.04438), (-0.234, 2.046e-08, -0.02562), (-0.2388, -0.03144, 0.0), (-0.232, -0.03054, 0.02562), (-0.2134, -0.02809, 0.04438), (-0.188, -0.02475, 0.05124), (-0.1626, -0.0214, 0.04438), (-0.144, -0.01896, 0.02562), (-0.1372, -0.01806, 6.276e-18), (-0.144, -0.01896, -0.02562), (-0.1626, -0.0214, -0.04438), (-0.188, -0.02475, -0.05124), (-0.2134, -0.02809, -0.04438), (-0.232, -0.03054, -0.02562), (-0.2326, -0.06234, 0.0), (-0.226, -0.06056, 0.02562), (-0.2079, -0.0557, 0.04438), (-0.1831, -0.04907, 0.05124), (-0.1584, -0.04244, 0.04438), (-0.1403, -0.03759, 0.02562), (-0.1336, -0.03581, 6.276e-18), (-0.1403, -0.03759, -0.02562), (-0.1584, -0.04244, -0.04438), (-0.1831, -0.04907, -0.05124), (-0.2079, -0.0557, -0.04438), (-0.226, -0.06056, -0.02562), (-0.2225, -0.09217, 0.0), (-0.2162, -0.08954, 0.02562), (-0.1988, -0.08236, 0.04438), (-0.1752, -0.07256, 0.05124), (-0.1515, -0.06275, 0.04438), (-0.1342, -0.05558, 0.02562), (-0.1278, -0.05295, 6.276e-18), (-0.1342, -0.05558, -0.02562), (-0.1515, -0.06275, -0.04438), (-0.1752, -0.07256, -0.05124), (-0.1988, -0.08236, -0.04438), (-0.2162, -0.08954, -0.02562), (-0.2086, -0.1204, 0.0), (-0.2026, -0.117, 0.02562), (-0.1864, -0.1076, 0.04438), (-0.1642, -0.0948, 0.05124), (-0.142, -0.08199, 0.04438), (-0.1258, -0.07261, 0.02562), (-0.1198, -0.06918, 6.276e-18), (-0.1258, -0.07261, -0.02562), (-0.142, -0.08199, -0.04438), (-0.1642, -0.0948, -0.05124), (-0.1864, -0.1076, -0.04438), (-0.2026, -0.117, -0.02562), (-0.1911, -0.1466, 0.0), (-0.1856, -0.1424, 0.02562), (-0.1708, -0.131, 0.04438), (-0.1504, -0.1154, 0.05124), (-0.1301, -0.09983, 0.04438), (-0.1152, -0.08841, 0.02562), (-0.1098, -0.08423, 6.276e-18), (-0.1152, -0.08841, -0.02562), (-0.1301, -0.09983, -0.04438), (-0.1504, -0.1154, -0.05124), (-0.1708, -0.131, -0.04438), (-0.1856, -0.1424, -0.02562), (-0.1703, -0.1703, 0.0), (-0.1655, -0.1655, 0.02562), (-0.1522, -0.1522, 0.04438), (-0.1341, -0.1341, 0.05124), (-0.116, -0.116, 0.04438), (-0.1027, -0.1027, 0.02562), (-0.09784, -0.09784, 6.276e-18), (-0.1027, -0.1027, -0.02562), (-0.116, -0.116, -0.04438), (-0.1341, -0.1341, -0.05124), (-0.1522, -0.1522, -0.04438), (-0.1655, -0.1655, -0.02562), (-0.1466, -0.1911, 0.0), (-0.1424, -0.1856, 0.02562), (-0.131, -0.1708, 0.04438), (-0.1154, -0.1504, 0.05124), (-0.09983, -0.1301, 0.04438), (-0.08841, -0.1152, 0.02562), (-0.08423, -0.1098, 6.276e-18), (-0.08841, -0.1152, -0.02562), (-0.09983, -0.1301, -0.04438), (-0.1154, -0.1504, -0.05124), (-0.131, -0.1708, -0.04438), (-0.1424, -0.1856, -0.02562), (-0.1204, -0.2086, 0.0), (-0.117, -0.2026, 0.02562), (-0.1076, -0.1864, 0.04438), (-0.0948, -0.1642, 0.05124), (-0.08199, -0.142, 0.04438), (-0.07261, -0.1258, 0.02562), (-0.06918, -0.1198, 6.276e-18), (-0.07261, -0.1258, -0.02562), (-0.08199, -0.142, -0.04438), (-0.0948, -0.1642, -0.05124), (-0.1076, -0.1864, -0.04438), (-0.117, -0.2026, -0.02562), (-0.09217, -0.2225, 0.0), (-0.08954, -0.2162, 0.02562), (-0.08236, -0.1988, 0.04438), (-0.07256, -0.1752, 0.05124), (-0.06275, -0.1515, 0.04438), (-0.05558, -0.1342, 0.02562), (-0.05295, -0.1278, 6.276e-18), (-0.05558, -0.1342, -0.02562), (-0.06275, -0.1515, -0.04438), (-0.07256, -0.1752, -0.05124), (-0.08236, -0.1988, -0.04438), (-0.08954, -0.2162, -0.02562), (-0.06234, -0.2326, 0.0), (-0.06056, -0.226, 0.02562), (-0.05571, -0.2079, 0.04438), (-0.04907, -0.1831, 0.05124), (-0.04244, -0.1584, 0.04438), (-0.03759, -0.1403, 0.02562), (-0.03581, -0.1336, 6.276e-18), (-0.03759, -0.1403, -0.02562), (-0.04244, -0.1584, -0.04438), (-0.04907, -0.1831, -0.05124), (-0.05571, -0.2079, -0.04438), (-0.06056, -0.226, -0.02562), (-0.03144, -0.2388, 0.0), (-0.03054, -0.232, 0.02562), (-0.02809, -0.2134, 0.04438), (-0.02475, -0.188, 0.05124), (-0.0214, -0.1626, 0.04438), (-0.01896, -0.144, 0.02562), (-0.01806, -0.1372, 6.276e-18), (-0.01896, -0.144, -0.02562), (-0.0214, -0.1626, -0.04438), (-0.02475, -0.188, -0.05124), (-0.02809, -0.2134, -0.04438), (-0.03054, -0.232, -0.02562), (1.818e-08, -0.2408, 0.0), (1.767e-08, -0.234, 0.02562), (1.625e-08, -0.2152, 0.04438), (1.431e-08, -0.1896, 0.05124), (1.238e-08, -0.164, 0.04438), (1.096e-08, -0.1452, 0.02562), (1.045e-08, -0.1384, 6.276e-18), (1.096e-08, -0.1452, -0.02562), (1.238e-08, -0.164, -0.04438), (1.431e-08, -0.1896, -0.05124), (1.625e-08, -0.2152, -0.04438), (1.767e-08, -0.234, -0.02562), (0.03144, -0.2388, 0.0), (0.03054, -0.232, 0.02562), (0.02809, -0.2134, 0.04438), (0.02475, -0.188, 0.05124), (0.0214, -0.1626, 0.04438), (0.01896, -0.144, 0.02562), (0.01806, -0.1372, 6.276e-18), (0.01896, -0.144, -0.02562), (0.0214, -0.1626, -0.04438), (0.02475, -0.188, -0.05124), (0.02809, -0.2134, -0.04438), (0.03054, -0.232, -0.02562), (0.06234, -0.2326, 0.0), (0.06056, -0.226, 0.02562), (0.0557, -0.2079, 0.04438), (0.04907, -0.1831, 0.05124), (0.04244, -0.1584, 0.04438), (0.03759, -0.1403, 0.02562), (0.03581, -0.1336, 6.276e-18), (0.03759, -0.1403, -0.02562), (0.04244, -0.1584, -0.04438), (0.04907, -0.1831, -0.05124), (0.0557, -0.2079, -0.04438), (0.06056, -0.226, -0.02562), (0.09217, -0.2225, 0.0), (0.08954, -0.2162, 0.02562), (0.08236, -0.1988, 0.04438), (0.07256, -0.1752, 0.05124), (0.06275, -0.1515, 0.04438), (0.05558, -0.1342, 0.02562), (0.05295, -0.1278, 6.276e-18), (0.05558, -0.1342, -0.02562), (0.06275, -0.1515, -0.04438), (0.07256, -0.1752, -0.05124), (0.08236, -0.1988, -0.04438), (0.08954, -0.2162, -0.02562), (0.1204, -0.2086, 0.0), (0.117, -0.2026, 0.02562), (0.1076, -0.1864, 0.04438), (0.0948, -0.1642, 0.05124), (0.08199, -0.142, 0.04438), (0.07261, -0.1258, 0.02562), (0.06918, -0.1198, 6.276e-18), (0.07261, -0.1258, -0.02562), (0.08199, -0.142, -0.04438), (0.0948, -0.1642, -0.05124), (0.1076, -0.1864, -0.04438), (0.117, -0.2026, -0.02562), (0.1466, -0.1911, 0.0), (0.1424, -0.1856, 0.02562), (0.131, -0.1708, 0.04438), (0.1154, -0.1504, 0.05124), (0.09983, -0.1301, 0.04438), (0.08841, -0.1152, 0.02562), (0.08423, -0.1098, 6.276e-18), (0.08841, -0.1152, -0.02562), (0.09983, -0.1301, -0.04438), (0.1154, -0.1504, -0.05124), (0.131, -0.1708, -0.04438), (0.1424, -0.1856, -0.02562), (0.1703, -0.1703, 0.0), (0.1655, -0.1655, 0.02562), (0.1522, -0.1522, 0.04438), (0.1341, -0.1341, 0.05124), (0.116, -0.116, 0.04438), (0.1027, -0.1027, 0.02562), (0.09784, -0.09784, 6.276e-18), (0.1027, -0.1027, -0.02562), (0.116, -0.116, -0.04438), (0.1341, -0.1341, -0.05124), (0.1522, -0.1522, -0.04438), (0.1655, -0.1655, -0.02562), (0.1911, -0.1466, 0.0), (0.1856, -0.1424, 0.02562), (0.1708, -0.131, 0.04438), (0.1504, -0.1154, 0.05124), (0.1301, -0.09983, 0.04438), (0.1152, -0.08841, 0.02562), (0.1098, -0.08423, 6.276e-18), (0.1152, -0.08841, -0.02562), (0.1301, -0.09983, -0.04438), (0.1504, -0.1154, -0.05124), (0.1708, -0.131, -0.04438), (0.1856, -0.1424, -0.02562), (0.2086, -0.1204, 0.0), (0.2026, -0.117, 0.02562), (0.1864, -0.1076, 0.04438), (0.1642, -0.0948, 0.05124), (0.142, -0.08199, 0.04438), (0.1258, -0.07261, 0.02562), (0.1198, -0.06918, 6.276e-18), (0.1258, -0.07261, -0.02562), (0.142, -0.08199, -0.04438), (0.1642, -0.0948, -0.05124), (0.1864, -0.1076, -0.04438), (0.2026, -0.117, -0.02562), (0.2225, -0.09217, 0.0), (0.2162, -0.08954, 0.02562), (0.1988, -0.08236, 0.04438), (0.1752, -0.07256, 0.05124), (0.1515, -0.06275, 0.04438), (0.1342, -0.05558, 0.02562), (0.1278, -0.05295, 6.276e-18), (0.1342, -0.05558, -0.02562), (0.1515, -0.06275, -0.04438), (0.1752, -0.07256, -0.05124), (0.1988, -0.08236, -0.04438), (0.2162, -0.08954, -0.02562), (0.2326, -0.06234, 0.0), (0.226, -0.06056, 0.02562), (0.2079, -0.0557, 0.04438), (0.1831, -0.04907, 0.05124), (0.1584, -0.04244, 0.04438), (0.1403, -0.03759, 0.02562), (0.1336, -0.03581, 6.276e-18), (0.1403, -0.03759, -0.02562), (0.1584, -0.04244, -0.04438), (0.1831, -0.04907, -0.05124), (0.2079, -0.0557, -0.04438), (0.226, -0.06056, -0.02562), (0.2388, -0.03144, 0.0), (0.232, -0.03054, 0.02562), (0.2134, -0.02809, 0.04438), (0.188, -0.02475, 0.05124), (0.1626, -0.0214, 0.04438), (0.144, -0.01896, 0.02562), (0.1372, -0.01806, 6.276e-18), (0.144, -0.01896, -0.02562), (0.1626, -0.0214, -0.04438), (0.188, -0.02475, -0.05124), (0.2134, -0.02809, -0.04438), (0.232, -0.03054, -0.02562)], [], [(0, 12, 13, 1), (1, 13, 14, 2), (2, 14, 15, 3), (3, 15, 16, 4), (4, 16, 17, 5), (5, 17, 18, 6), (6, 18, 19, 7), (7, 19, 20, 8), (8, 20, 21, 9), (9, 21, 22, 10), (10, 22, 23, 11), (11, 23, 12, 0), (12, 24, 25, 13), (13, 25, 26, 14), (14, 26, 27, 15), (15, 27, 28, 16), (16, 28, 29, 17), (17, 29, 30, 18), (18, 30, 31, 19), (19, 31, 32, 20), (20, 32, 33, 21), (21, 33, 34, 22), (22, 34, 35, 23), (23, 35, 24, 12), (24, 36, 37, 25), (25, 37, 38, 26), (26, 38, 39, 27), (27, 39, 40, 28), (28, 40, 41, 29), (29, 41, 42, 30), (30, 42, 43, 31), (31, 43, 44, 32), (32, 44, 45, 33), (33, 45, 46, 34), (34, 46, 47, 35), (35, 47, 36, 24), (36, 48, 49, 37), (37, 49, 50, 38), (38, 50, 51, 39), (39, 51, 52, 40), (40, 52, 53, 41), (41, 53, 54, 42), (42, 54, 55, 43), (43, 55, 56, 44), (44, 56, 57, 45), (45, 57, 58, 46), (46, 58, 59, 47), (47, 59, 48, 36), (48, 60, 61, 49), (49, 61, 62, 50), (50, 62, 63, 51), (51, 63, 64, 52), (52, 64, 65, 53), (53, 65, 66, 54), (54, 66, 67, 55), (55, 67, 68, 56), (56, 68, 69, 57), (57, 69, 70, 58), (58, 70, 71, 59), (59, 71, 60, 48), (60, 72, 73, 61), (61, 73, 74, 62), (62, 74, 75, 63), (63, 75, 76, 64), (64, 76, 77, 65), (65, 77, 78, 66), (66, 78, 79, 67), (67, 79, 80, 68), (68, 80, 81, 69), (69, 81, 82, 70), (70, 82, 83, 71), (71, 83, 72, 60), (72, 84, 85, 73), (73, 85, 86, 74), (74, 86, 87, 75), (75, 87, 88, 76), (76, 88, 89, 77), (77, 89, 90, 78), (78, 90, 91, 79), (79, 91, 92, 80), (80, 92, 93, 81), (81, 93, 94, 82), (82, 94, 95, 83), (83, 95, 84, 72), (84, 96, 97, 85), (85, 97, 98, 86), (86, 98, 99, 87), (87, 99, 100, 88), (88, 100, 101, 89), (89, 101, 102, 90), (90, 102, 103, 91), (91, 103, 104, 92), (92, 104, 105, 93), (93, 105, 106, 94), (94, 106, 107, 95), (95, 107, 96, 84), (96, 108, 109, 97), (97, 109, 110, 98), (98, 110, 111, 99), (99, 111, 112, 100), (100, 112, 113, 101), (101, 113, 114, 102), (102, 114, 115, 103), (103, 115, 116, 104), (104, 116, 117, 105), (105, 117, 118, 106), (106, 118, 119, 107), (107, 119, 108, 96), (108, 120, 121, 109), (109, 121, 122, 110), (110, 122, 123, 111), (111, 123, 124, 112), (112, 124, 125, 113), (113, 125, 126, 114), (114, 126, 127, 115), (115, 127, 128, 116), (116, 128, 129, 117), (117, 129, 130, 118), (118, 130, 131, 119), (119, 131, 120, 108), (120, 132, 133, 121), (121, 133, 134, 122), (122, 134, 135, 123), (123, 135, 136, 124), (124, 136, 137, 125), (125, 137, 138, 126), (126, 138, 139, 127), (127, 139, 140, 128), (128, 140, 141, 129), (129, 141, 142, 130), (130, 142, 143, 131), (131, 143, 132, 120), (132, 144, 145, 133), (133, 145, 146, 134), (134, 146, 147, 135), (135, 147, 148, 136), (136, 148, 149, 137), (137, 149, 150, 138), (138, 150, 151, 139), (139, 151, 152, 140), (140, 152, 153, 141), (141, 153, 154, 142), (142, 154, 155, 143), (143, 155, 144, 132), (144, 156, 157, 145), (145, 157, 158, 146), (146, 158, 159, 147), (147, 159, 160, 148), (148, 160, 161, 149), (149, 161, 162, 150), (150, 162, 163, 151), (151, 163, 164, 152), (152, 164, 165, 153), (153, 165, 166, 154), (154, 166, 167, 155), (155, 167, 156, 144), (156, 168, 169, 157), (157, 169, 170, 158), (158, 170, 171, 159), (159, 171, 172, 160), (160, 172, 173, 161), (161, 173, 174, 162), (162, 174, 175, 163), (163, 175, 176, 164), (164, 176, 177, 165), (165, 177, 178, 166), (166, 178, 179, 167), (167, 179, 168, 156), (168, 180, 181, 169), (169, 181, 182, 170), (170, 182, 183, 171), (171, 183, 184, 172), (172, 184, 185, 173), (173, 185, 186, 174), (174, 186, 187, 175), (175, 187, 188, 176), (176, 188, 189, 177), (177, 189, 190, 178), (178, 190, 191, 179), (179, 191, 180, 168), (180, 192, 193, 181), (181, 193, 194, 182), (182, 194, 195, 183), (183, 195, 196, 184), (184, 196, 197, 185), (185, 197, 198, 186), (186, 198, 199, 187), (187, 199, 200, 188), (188, 200, 201, 189), (189, 201, 202, 190), (190, 202, 203, 191), (191, 203, 192, 180), (192, 204, 205, 193), (193, 205, 206, 194), (194, 206, 207, 195), (195, 207, 208, 196), (196, 208, 209, 197), (197, 209, 210, 198), (198, 210, 211, 199), (199, 211, 212, 200), (200, 212, 213, 201), (201, 213, 214, 202), (202, 214, 215, 203), (203, 215, 204, 192), (204, 216, 217, 205), (205, 217, 218, 206), (206, 218, 219, 207), (207, 219, 220, 208), (208, 220, 221, 209), (209, 221, 222, 210), (210, 222, 223, 211), (211, 223, 224, 212), (212, 224, 225, 213), (213, 225, 226, 214), (214, 226, 227, 215), (215, 227, 216, 204), (216, 228, 229, 217), (217, 229, 230, 218), (218, 230, 231, 219), (219, 231, 232, 220), (220, 232, 233, 221), (221, 233, 234, 222), (222, 234, 235, 223), (223, 235, 236, 224), (224, 236, 237, 225), (225, 237, 238, 226), (226, 238, 239, 227), (227, 239, 228, 216), (228, 240, 241, 229), (229, 241, 242, 230), (230, 242, 243, 231), (231, 243, 244, 232), (232, 244, 245, 233), (233, 245, 246, 234), (234, 246, 247, 235), (235, 247, 248, 236), (236, 248, 249, 237), (237, 249, 250, 238), (238, 250, 251, 239), (239, 251, 240, 228), (240, 252, 253, 241), (241, 253, 254, 242), (242, 254, 255, 243), (243, 255, 256, 244), (244, 256, 257, 245), (245, 257, 258, 246), (246, 258, 259, 247), (247, 259, 260, 248), (248, 260, 261, 249), (249, 261, 262, 250), (250, 262, 263, 251), (251, 263, 252, 240), (252, 264, 265, 253), (253, 265, 266, 254), (254, 266, 267, 255), (255, 267, 268, 256), (256, 268, 269, 257), (257, 269, 270, 258), (258, 270, 271, 259), (259, 271, 272, 260), (260, 272, 273, 261), (261, 273, 274, 262), (262, 274, 275, 263), (263, 275, 264, 252), (264, 276, 277, 265), (265, 277, 278, 266), (266, 278, 279, 267), (267, 279, 280, 268), (268, 280, 281, 269), (269, 281, 282, 270), (270, 282, 283, 271), (271, 283, 284, 272), (272, 284, 285, 273), (273, 285, 286, 274), (274, 286, 287, 275), (275, 287, 276, 264), (276, 288, 289, 277), (277, 289, 290, 278), (278, 290, 291, 279), (279, 291, 292, 280), (280, 292, 293, 281), (281, 293, 294, 282), (282, 294, 295, 283), (283, 295, 296, 284), (284, 296, 297, 285), (285, 297, 298, 286), (286, 298, 299, 287), (287, 299, 288, 276), (288, 300, 301, 289), (289, 301, 302, 290), (290, 302, 303, 291), (291, 303, 304, 292), (292, 304, 305, 293), (293, 305, 306, 294), (294, 306, 307, 295), (295, 307, 308, 296), (296, 308, 309, 297), (297, 309, 310, 298), (298, 310, 311, 299), (299, 311, 300, 288), (300, 312, 313, 301), (301, 313, 314, 302), (302, 314, 315, 303), (303, 315, 316, 304), (304, 316, 317, 305), (305, 317, 318, 306), (306, 318, 319, 307), (307, 319, 320, 308), (308, 320, 321, 309), (309, 321, 322, 310), (310, 322, 323, 311), (311, 323, 312, 300), (312, 324, 325, 313), (313, 325, 326, 314), (314, 326, 327, 315), (315, 327, 328, 316), (316, 328, 329, 317), (317, 329, 330, 318), (318, 330, 331, 319), (319, 331, 332, 320), (320, 332, 333, 321), (321, 333, 334, 322), (322, 334, 335, 323), (323, 335, 324, 312), (324, 336, 337, 325), (325, 337, 338, 326), (326, 338, 339, 327), (327, 339, 340, 328), (328, 340, 341, 329), (329, 341, 342, 330), (330, 342, 343, 331), (331, 343, 344, 332), (332, 344, 345, 333), (333, 345, 346, 334), (334, 346, 347, 335), (335, 347, 336, 324), (336, 348, 349, 337), (337, 349, 350, 338), (338, 350, 351, 339), (339, 351, 352, 340), (340, 352, 353, 341), (341, 353, 354, 342), (342, 354, 355, 343), (343, 355, 356, 344), (344, 356, 357, 345), (345, 357, 358, 346), (346, 358, 359, 347), (347, 359, 348, 336), (348, 360, 361, 349), (349, 361, 362, 350), (350, 362, 363, 351), (351, 363, 364, 352), (352, 364, 365, 353), (353, 365, 366, 354), (354, 366, 367, 355), (355, 367, 368, 356), (356, 368, 369, 357), (357, 369, 370, 358), (358, 370, 371, 359), (359, 371, 360, 348), (360, 372, 373, 361), (361, 373, 374, 362), (362, 374, 375, 363), (363, 375, 376, 364), (364, 376, 377, 365), (365, 377, 378, 366), (366, 378, 379, 367), (367, 379, 380, 368), (368, 380, 381, 369), (369, 381, 382, 370), (370, 382, 383, 371), (371, 383, 372, 360), (372, 384, 385, 373), (373, 385, 386, 374), (374, 386, 387, 375), (375, 387, 388, 376), (376, 388, 389, 377), (377, 389, 390, 378), (378, 390, 391, 379), (379, 391, 392, 380), (380, 392, 393, 381), (381, 393, 394, 382), (382, 394, 395, 383), (383, 395, 384, 372), (384, 396, 397, 385), (385, 397, 398, 386), (386, 398, 399, 387), (387, 399, 400, 388), (388, 400, 401, 389), (389, 401, 402, 390), (390, 402, 403, 391), (391, 403, 404, 392), (392, 404, 405, 393), (393, 405, 406, 394), (394, 406, 407, 395), (395, 407, 396, 384), (396, 408, 409, 397), (397, 409, 410, 398), (398, 410, 411, 399), (399, 411, 412, 400), (400, 412, 413, 401), (401, 413, 414, 402), (402, 414, 415, 403), (403, 415, 416, 404), (404, 416, 417, 405), (405, 417, 418, 406), (406, 418, 419, 407), (407, 419, 408, 396), (408, 420, 421, 409), (409, 421, 422, 410), (410, 422, 423, 411), (411, 423, 424, 412), (412, 424, 425, 413), (413, 425, 426, 414), (414, 426, 427, 415), (415, 427, 428, 416), (416, 428, 429, 417), (417, 429, 430, 418), (418, 430, 431, 419), (419, 431, 420, 408), (420, 432, 433, 421), (421, 433, 434, 422), (422, 434, 435, 423), (423, 435, 436, 424), (424, 436, 437, 425), (425, 437, 438, 426), (426, 438, 439, 427), (427, 439, 440, 428), (428, 440, 441, 429), (429, 441, 442, 430), (430, 442, 443, 431), (431, 443, 432, 420), (432, 444, 445, 433), (433, 445, 446, 434), (434, 446, 447, 435), (435, 447, 448, 436), (436, 448, 449, 437), (437, 449, 450, 438), (438, 450, 451, 439), (439, 451, 452, 440), (440, 452, 453, 441), (441, 453, 454, 442), (442, 454, 455, 443), (443, 455, 444, 432), (444, 456, 457, 445), (445, 457, 458, 446), (446, 458, 459, 447), (447, 459, 460, 448), (448, 460, 461, 449), (449, 461, 462, 450), (450, 462, 463, 451), (451, 463, 464, 452), (452, 464, 465, 453), (453, 465, 466, 454), (454, 466, 467, 455), (455, 467, 456, 444), (456, 468, 469, 457), (457, 469, 470, 458), (458, 470, 471, 459), (459, 471, 472, 460), (460, 472, 473, 461), (461, 473, 474, 462), (462, 474, 475, 463), (463, 475, 476, 464), (464, 476, 477, 465), (465, 477, 478, 466), (466, 478, 479, 467), (467, 479, 468, 456), (468, 480, 481, 469), (469, 481, 482, 470), (470, 482, 483, 471), (471, 483, 484, 472), (472, 484, 485, 473), (473, 485, 486, 474), (474, 486, 487, 475), (475, 487, 488, 476), (476, 488, 489, 477), (477, 489, 490, 478), (478, 490, 491, 479), (479, 491, 480, 468), (480, 492, 493, 481), (481, 493, 494, 482), (482, 494, 495, 483), (483, 495, 496, 484), (484, 496, 497, 485), (485, 497, 498, 486), (486, 498, 499, 487), (487, 499, 500, 488), (488, 500, 501, 489), (489, 501, 502, 490), (490, 502, 503, 491), (491, 503, 492, 480), (492, 504, 505, 493), (493, 505, 506, 494), (494, 506, 507, 495), (495, 507, 508, 496), (496, 508, 509, 497), (497, 509, 510, 498), (498, 510, 511, 499), (499, 511, 512, 500), (500, 512, 513, 501), (501, 513, 514, 502), (502, 514, 515, 503), (503, 515, 504, 492), (504, 516, 517, 505), (505, 517, 518, 506), (506, 518, 519, 507), (507, 519, 520, 508), (508, 520, 521, 509), (509, 521, 522, 510), (510, 522, 523, 511), (511, 523, 524, 512), (512, 524, 525, 513), (513, 525, 526, 514), (514, 526, 527, 515), (515, 527, 516, 504), (516, 528, 529, 517), (517, 529, 530, 518), (518, 530, 531, 519), (519, 531, 532, 520), (520, 532, 533, 521), (521, 533, 534, 522), (522, 534, 535, 523), (523, 535, 536, 524), (524, 536, 537, 525), (525, 537, 538, 526), (526, 538, 539, 527), (527, 539, 528, 516), (528, 540, 541, 529), (529, 541, 542, 530), (530, 542, 543, 531), (531, 543, 544, 532), (532, 544, 545, 533), (533, 545, 546, 534), (534, 546, 547, 535), (535, 547, 548, 536), (536, 548, 549, 537), (537, 549, 550, 538), (538, 550, 551, 539), (539, 551, 540, 528), (540, 552, 553, 541), (541, 553, 554, 542), (542, 554, 555, 543), (543, 555, 556, 544), (544, 556, 557, 545), (545, 557, 558, 546), (546, 558, 559, 547), (547, 559, 560, 548), (548, 560, 561, 549), (549, 561, 562, 550), (550, 562, 563, 551), (551, 563, 552, 540), (552, 564, 565, 553), (553, 565, 566, 554), (554, 566, 567, 555), (555, 567, 568, 556), (556, 568, 569, 557), (557, 569, 570, 558), (558, 570, 571, 559), (559, 571, 572, 560), (560, 572, 573, 561), (561, 573, 574, 562), (562, 574, 575, 563), (563, 575, 564, 552), (564, 0, 1, 565), (565, 1, 2, 566), (566, 2, 3, 567), (567, 3, 4, 568), (568, 4, 5, 569), (569, 5, 6, 570), (570, 6, 7, 571), (571, 7, 8, 572), (572, 8, 9, 573), (573, 9, 10, 574), (574, 10, 11, 575), (575, 11, 0, 564)])
me_torus_001.polygons.foreach_set('use_smooth', [True] * 576)
_uv = me_torus_001.uv_layers.new(name='UVMap')
_uv.uv.foreach_set('vector', [0.5, 0.5, 0.5208, 0.5, 0.5208, 0.5833, 0.5, 0.5833, 0.5, 0.5833, 0.5208, 0.5833, 0.5208, 0.6667, 0.5, 0.6667, 0.5, 0.6667, 0.5208, 0.6667, 0.5208, 0.75, 0.5, 0.75, 0.5, 0.75, 0.5208, 0.75, 0.5208, 0.8333, 0.5, 0.8333, 0.5, 0.8333, 0.5208, 0.8333, 0.5208, 0.9167, 0.5, 0.9167, 0.5, 0.9167, 0.5208, 0.9167, 0.5208, 1.0, 0.5, 1.0, 0.5, 2.22e-16, 0.5208, 2.22e-16, 0.5208, 0.08333, 0.5, 0.08333, 0.5, 0.08333, 0.5208, 0.08333, 0.5208, 0.1667, 0.5, 0.1667, 0.5, 0.1667, 0.5208, 0.1667, 0.5208, 0.25, 0.5, 0.25, 0.5, 0.25, 0.5208, 0.25, 0.5208, 0.3333, 0.5, 0.3333, 0.5, 0.3333, 0.5208, 0.3333, 0.5208, 0.4167, 0.5, 0.4167, 0.5, 0.4167, 0.5208, 0.4167, 0.5208, 0.5, 0.5, 0.5, 0.5208, 0.5, 0.5417, 0.5, 0.5417, 0.5833, 0.5208, 0.5833, 0.5208, 0.5833, 0.5417, 0.5833, 0.5417, 0.6667, 0.5208, 0.6667, 0.5208, 0.6667, 0.5417, 0.6667, 0.5417, 0.75, 0.5208, 0.75, 0.5208, 0.75, 0.5417, 0.75, 0.5417, 0.8333, 0.5208, 0.8333, 0.5208, 0.8333, 0.5417, 0.8333, 0.5417, 0.9167, 0.5208, 0.9167, 0.5208, 0.9167, 0.5417, 0.9167, 0.5417, 1.0, 0.5208, 1.0, 0.5208, 2.22e-16, 0.5417, 2.22e-16, 0.5417, 0.08333, 0.5208, 0.08333, 0.5208, 0.08333, 0.5417, 0.08333, 0.5417, 0.1667, 0.5208, 0.1667, 0.5208, 0.1667, 0.5417, 0.1667, 0.5417, 0.25, 0.5208, 0.25, 0.5208, 0.25, 0.5417, 0.25, 0.5417, 0.3333, 0.5208, 0.3333, 0.5208, 0.3333, 0.5417, 0.3333, 0.5417, 0.4167, 0.5208, 0.4167, 0.5208, 0.4167, 0.5417, 0.4167, 0.5417, 0.5, 0.5208, 0.5, 0.5417, 0.5, 0.5625, 0.5, 0.5625, 0.5833, 0.5417, 0.5833, 0.5417, 0.5833, 0.5625, 0.5833, 0.5625, 0.6667, 0.5417, 0.6667, 0.5417, 0.6667, 0.5625, 0.6667, 0.5625, 0.75, 0.5417, 0.75, 0.5417, 0.75, 0.5625, 0.75, 0.5625, 0.8333, 0.5417, 0.8333, 0.5417, 0.8333, 0.5625, 0.8333, 0.5625, 0.9167, 0.5417, 0.9167, 0.5417, 0.9167, 0.5625, 0.9167, 0.5625, 1.0, 0.5417, 1.0, 0.5417, 2.22e-16, 0.5625, 2.22e-16, 0.5625, 0.08333, 0.5417, 0.08333, 0.5417, 0.08333, 0.5625, 0.08333, 0.5625, 0.1667, 0.5417, 0.1667, 0.5417, 0.1667, 0.5625, 0.1667, 0.5625, 0.25, 0.5417, 0.25, 0.5417, 0.25, 0.5625, 0.25, 0.5625, 0.3333, 0.5417, 0.3333, 0.5417, 0.3333, 0.5625, 0.3333, 0.5625, 0.4167, 0.5417, 0.4167, 0.5417, 0.4167, 0.5625, 0.4167, 0.5625, 0.5, 0.5417, 0.5, 0.5625, 0.5, 0.5833, 0.5, 0.5833, 0.5833, 0.5625, 0.5833, 0.5625, 0.5833, 0.5833, 0.5833, 0.5833, 0.6667, 0.5625, 0.6667, 0.5625, 0.6667, 0.5833, 0.6667, 0.5833, 0.75, 0.5625, 0.75, 0.5625, 0.75, 0.5833, 0.75, 0.5833, 0.8333, 0.5625, 0.8333, 0.5625, 0.8333, 0.5833, 0.8333, 0.5833, 0.9167, 0.5625, 0.9167, 0.5625, 0.9167, 0.5833, 0.9167, 0.5833, 1.0, 0.5625, 1.0, 0.5625, 2.22e-16, 0.5833, 2.22e-16, 0.5833, 0.08333, 0.5625, 0.08333, 0.5625, 0.08333, 0.5833, 0.08333, 0.5833, 0.1667, 0.5625, 0.1667, 0.5625, 0.1667, 0.5833, 0.1667, 0.5833, 0.25, 0.5625, 0.25, 0.5625, 0.25, 0.5833, 0.25, 0.5833, 0.3333, 0.5625, 0.3333, 0.5625, 0.3333, 0.5833, 0.3333, 0.5833, 0.4167, 0.5625, 0.4167, 0.5625, 0.4167, 0.5833, 0.4167, 0.5833, 0.5, 0.5625, 0.5, 0.5833, 0.5, 0.6042, 0.5, 0.6042, 0.5833, 0.5833, 0.5833, 0.5833, 0.5833, 0.6042, 0.5833, 0.6042, 0.6667, 0.5833, 0.6667, 0.5833, 0.6667, 0.6042, 0.6667, 0.6042, 0.75, 0.5833, 0.75, 0.5833, 0.75, 0.6042, 0.75, 0.6042, 0.8333, 0.5833, 0.8333, 0.5833, 0.8333, 0.6042, 0.8333, 0.6042, 0.9167, 0.5833, 0.9167, 0.5833, 0.9167, 0.6042, 0.9167, 0.6042, 1.0, 0.5833, 1.0, 0.5833, 2.22e-16, 0.6042, 2.22e-16, 0.6042, 0.08333, 0.5833, 0.08333, 0.5833, 0.08333, 0.6042, 0.08333, 0.6042, 0.1667, 0.5833, 0.1667, 0.5833, 0.1667, 0.6042, 0.1667, 0.6042, 0.25, 0.5833, 0.25, 0.5833, 0.25, 0.6042, 0.25, 0.6042, 0.3333, 0.5833, 0.3333, 0.5833, 0.3333, 0.6042, 0.3333, 0.6042, 0.4167, 0.5833, 0.4167, 0.5833, 0.4167, 0.6042, 0.4167, 0.6042, 0.5, 0.5833, 0.5, 0.6042, 0.5, 0.625, 0.5, 0.625, 0.5833, 0.6042, 0.5833, 0.6042, 0.5833, 0.625, 0.5833, 0.625, 0.6667, 0.6042, 0.6667, 0.6042, 0.6667, 0.625, 0.6667, 0.625, 0.75, 0.6042, 0.75, 0.6042, 0.75, 0.625, 0.75, 0.625, 0.8333, 0.6042, 0.8333, 0.6042, 0.8333, 0.625, 0.8333, 0.625, 0.9167, 0.6042, 0.9167, 0.6042, 0.9167, 0.625, 0.9167, 0.625, 1.0, 0.6042, 1.0, 0.6042, 2.22e-16, 0.625, 2.22e-16, 0.625, 0.08333, 0.6042, 0.08333, 0.6042, 0.08333, 0.625, 0.08333, 0.625, 0.1667, 0.6042, 0.1667, 0.6042, 0.1667, 0.625, 0.1667, 0.625, 0.25, 0.6042, 0.25, 0.6042, 0.25, 0.625, 0.25, 0.625, 0.3333, 0.6042, 0.3333, 0.6042, 0.3333, 0.625, 0.3333, 0.625, 0.4167, 0.6042, 0.4167, 0.6042, 0.4167, 0.625, 0.4167, 0.625, 0.5, 0.6042, 0.5, 0.625, 0.5, 0.6458, 0.5, 0.6458, 0.5833, 0.625, 0.5833, 0.625, 0.5833, 0.6458, 0.5833, 0.6458, 0.6667, 0.625, 0.6667, 0.625, 0.6667, 0.6458, 0.6667, 0.6458, 0.75, 0.625, 0.75, 0.625, 0.75, 0.6458, 0.75, 0.6458, 0.8333, 0.625, 0.8333, 0.625, 0.8333, 0.6458, 0.8333, 0.6458, 0.9167, 0.625, 0.9167, 0.625, 0.9167, 0.6458, 0.9167, 0.6458, 1.0, 0.625, 1.0, 0.625, 2.22e-16, 0.6458, 2.22e-16, 0.6458, 0.08333, 0.625, 0.08333, 0.625, 0.08333, 0.6458, 0.08333, 0.6458, 0.1667, 0.625, 0.1667, 0.625, 0.1667, 0.6458, 0.1667, 0.6458, 0.25, 0.625, 0.25, 0.625, 0.25, 0.6458, 0.25, 0.6458, 0.3333, 0.625, 0.3333, 0.625, 0.3333, 0.6458, 0.3333, 0.6458, 0.4167, 0.625, 0.4167, 0.625, 0.4167, 0.6458, 0.4167, 0.6458, 0.5, 0.625, 0.5, 0.6458, 0.5, 0.6667, 0.5, 0.6667, 0.5833, 0.6458, 0.5833, 0.6458, 0.5833, 0.6667, 0.5833, 0.6667, 0.6667, 0.6458, 0.6667, 0.6458, 0.6667, 0.6667, 0.6667, 0.6667, 0.75, 0.6458, 0.75, 0.6458, 0.75, 0.6667, 0.75, 0.6667, 0.8333, 0.6458, 0.8333, 0.6458, 0.8333, 0.6667, 0.8333, 0.6667, 0.9167, 0.6458, 0.9167, 0.6458, 0.9167, 0.6667, 0.9167, 0.6667, 1.0, 0.6458, 1.0, 0.6458, 2.22e-16, 0.6667, 2.22e-16, 0.6667, 0.08333, 0.6458, 0.08333, 0.6458, 0.08333, 0.6667, 0.08333, 0.6667, 0.1667, 0.6458, 0.1667, 0.6458, 0.1667, 0.6667, 0.1667, 0.6667, 0.25, 0.6458, 0.25, 0.6458, 0.25, 0.6667, 0.25, 0.6667, 0.3333, 0.6458, 0.3333, 0.6458, 0.3333, 0.6667, 0.3333, 0.6667, 0.4167, 0.6458, 0.4167, 0.6458, 0.4167, 0.6667, 0.4167, 0.6667, 0.5, 0.6458, 0.5, 0.6667, 0.5, 0.6875, 0.5, 0.6875, 0.5833, 0.6667, 0.5833, 0.6667, 0.5833, 0.6875, 0.5833, 0.6875, 0.6667, 0.6667, 0.6667, 0.6667, 0.6667, 0.6875, 0.6667, 0.6875, 0.75, 0.6667, 0.75, 0.6667, 0.75, 0.6875, 0.75, 0.6875, 0.8333, 0.6667, 0.8333, 0.6667, 0.8333, 0.6875, 0.8333, 0.6875, 0.9167, 0.6667, 0.9167, 0.6667, 0.9167, 0.6875, 0.9167, 0.6875, 1.0, 0.6667, 1.0, 0.6667, 2.22e-16, 0.6875, 2.22e-16, 0.6875, 0.08333, 0.6667, 0.08333, 0.6667, 0.08333, 0.6875, 0.08333, 0.6875, 0.1667, 0.6667, 0.1667, 0.6667, 0.1667, 0.6875, 0.1667, 0.6875, 0.25, 0.6667, 0.25, 0.6667, 0.25, 0.6875, 0.25, 0.6875, 0.3333, 0.6667, 0.3333, 0.6667, 0.3333, 0.6875, 0.3333, 0.6875, 0.4167, 0.6667, 0.4167, 0.6667, 0.4167, 0.6875, 0.4167, 0.6875, 0.5, 0.6667, 0.5, 0.6875, 0.5, 0.7083, 0.5, 0.7083, 0.5833, 0.6875, 0.5833, 0.6875, 0.5833, 0.7083, 0.5833, 0.7083, 0.6667, 0.6875, 0.6667, 0.6875, 0.6667, 0.7083, 0.6667, 0.7083, 0.75, 0.6875, 0.75, 0.6875, 0.75, 0.7083, 0.75, 0.7083, 0.8333, 0.6875, 0.8333, 0.6875, 0.8333, 0.7083, 0.8333, 0.7083, 0.9167, 0.6875, 0.9167, 0.6875, 0.9167, 0.7083, 0.9167, 0.7083, 1.0, 0.6875, 1.0, 0.6875, 2.22e-16, 0.7083, 2.22e-16, 0.7083, 0.08333, 0.6875, 0.08333, 0.6875, 0.08333, 0.7083, 0.08333, 0.7083, 0.1667, 0.6875, 0.1667, 0.6875, 0.1667, 0.7083, 0.1667, 0.7083, 0.25, 0.6875, 0.25, 0.6875, 0.25, 0.7083, 0.25, 0.7083, 0.3333, 0.6875, 0.3333, 0.6875, 0.3333, 0.7083, 0.3333, 0.7083, 0.4167, 0.6875, 0.4167, 0.6875, 0.4167, 0.7083, 0.4167, 0.7083, 0.5, 0.6875, 0.5, 0.7083, 0.5, 0.7292, 0.5, 0.7292, 0.5833, 0.7083, 0.5833, 0.7083, 0.5833, 0.7292, 0.5833, 0.7292, 0.6667, 0.7083, 0.6667, 0.7083, 0.6667, 0.7292, 0.6667, 0.7292, 0.75, 0.7083, 0.75, 0.7083, 0.75, 0.7292, 0.75, 0.7292, 0.8333, 0.7083, 0.8333, 0.7083, 0.8333, 0.7292, 0.8333, 0.7292, 0.9167, 0.7083, 0.9167, 0.7083, 0.9167, 0.7292, 0.9167, 0.7292, 1.0, 0.7083, 1.0, 0.7083, 2.22e-16, 0.7292, 2.22e-16, 0.7292, 0.08333, 0.7083, 0.08333, 0.7083, 0.08333, 0.7292, 0.08333, 0.7292, 0.1667, 0.7083, 0.1667, 0.7083, 0.1667, 0.7292, 0.1667, 0.7292, 0.25, 0.7083, 0.25, 0.7083, 0.25, 0.7292, 0.25, 0.7292, 0.3333, 0.7083, 0.3333, 0.7083, 0.3333, 0.7292, 0.3333, 0.7292, 0.4167, 0.7083, 0.4167, 0.7083, 0.4167, 0.7292, 0.4167, 0.7292, 0.5, 0.7083, 0.5, 0.7292, 0.5, 0.75, 0.5, 0.75, 0.5833, 0.7292, 0.5833, 0.7292, 0.5833, 0.75, 0.5833, 0.75, 0.6667, 0.7292, 0.6667, 0.7292, 0.6667, 0.75, 0.6667, 0.75, 0.75, 0.7292, 0.75, 0.7292, 0.75, 0.75, 0.75, 0.75, 0.8333, 0.7292, 0.8333, 0.7292, 0.8333, 0.75, 0.8333, 0.75, 0.9167, 0.7292, 0.9167, 0.7292, 0.9167, 0.75, 0.9167, 0.75, 1.0, 0.7292, 1.0, 0.7292, 2.22e-16, 0.75, 2.22e-16, 0.75, 0.08333, 0.7292, 0.08333, 0.7292, 0.08333, 0.75, 0.08333, 0.75, 0.1667, 0.7292, 0.1667, 0.7292, 0.1667, 0.75, 0.1667, 0.75, 0.25, 0.7292, 0.25, 0.7292, 0.25, 0.75, 0.25, 0.75, 0.3333, 0.7292, 0.3333, 0.7292, 0.3333, 0.75, 0.3333, 0.75, 0.4167, 0.7292, 0.4167, 0.7292, 0.4167, 0.75, 0.4167, 0.75, 0.5, 0.7292, 0.5, 0.75, 0.5, 0.7708, 0.5, 0.7708, 0.5833, 0.75, 0.5833, 0.75, 0.5833, 0.7708, 0.5833, 0.7708, 0.6667, 0.75, 0.6667, 0.75, 0.6667, 0.7708, 0.6667, 0.7708, 0.75, 0.75, 0.75, 0.75, 0.75, 0.7708, 0.75, 0.7708, 0.8333, 0.75, 0.8333, 0.75, 0.8333, 0.7708, 0.8333, 0.7708, 0.9167, 0.75, 0.9167, 0.75, 0.9167, 0.7708, 0.9167, 0.7708, 1.0, 0.75, 1.0, 0.75, 2.22e-16, 0.7708, 2.22e-16, 0.7708, 0.08333, 0.75, 0.08333, 0.75, 0.08333, 0.7708, 0.08333, 0.7708, 0.1667, 0.75, 0.1667, 0.75, 0.1667, 0.7708, 0.1667, 0.7708, 0.25, 0.75, 0.25, 0.75, 0.25, 0.7708, 0.25, 0.7708, 0.3333, 0.75, 0.3333, 0.75, 0.3333, 0.7708, 0.3333, 0.7708, 0.4167, 0.75, 0.4167, 0.75, 0.4167, 0.7708, 0.4167, 0.7708, 0.5, 0.75, 0.5, 0.7708, 0.5, 0.7917, 0.5, 0.7917, 0.5833, 0.7708, 0.5833, 0.7708, 0.5833, 0.7917, 0.5833, 0.7917, 0.6667, 0.7708, 0.6667, 0.7708, 0.6667, 0.7917, 0.6667, 0.7917, 0.75, 0.7708, 0.75, 0.7708, 0.75, 0.7917, 0.75, 0.7917, 0.8333, 0.7708, 0.8333, 0.7708, 0.8333, 0.7917, 0.8333, 0.7917, 0.9167, 0.7708, 0.9167, 0.7708, 0.9167, 0.7917, 0.9167, 0.7917, 1.0, 0.7708, 1.0, 0.7708, 2.22e-16, 0.7917, 2.22e-16, 0.7917, 0.08333, 0.7708, 0.08333, 0.7708, 0.08333, 0.7917, 0.08333, 0.7917, 0.1667, 0.7708, 0.1667, 0.7708, 0.1667, 0.7917, 0.1667, 0.7917, 0.25, 0.7708, 0.25, 0.7708, 0.25, 0.7917, 0.25, 0.7917, 0.3333, 0.7708, 0.3333, 0.7708, 0.3333, 0.7917, 0.3333, 0.7917, 0.4167, 0.7708, 0.4167, 0.7708, 0.4167, 0.7917, 0.4167, 0.7917, 0.5, 0.7708, 0.5, 0.7917, 0.5, 0.8125, 0.5, 0.8125, 0.5833, 0.7917, 0.5833, 0.7917, 0.5833, 0.8125, 0.5833, 0.8125, 0.6667, 0.7917, 0.6667, 0.7917, 0.6667, 0.8125, 0.6667, 0.8125, 0.75, 0.7917, 0.75, 0.7917, 0.75, 0.8125, 0.75, 0.8125, 0.8333, 0.7917, 0.8333, 0.7917, 0.8333, 0.8125, 0.8333, 0.8125, 0.9167, 0.7917, 0.9167, 0.7917, 0.9167, 0.8125, 0.9167, 0.8125, 1.0, 0.7917, 1.0, 0.7917, 2.22e-16, 0.8125, 2.22e-16, 0.8125, 0.08333, 0.7917, 0.08333, 0.7917, 0.08333, 0.8125, 0.08333, 0.8125, 0.1667, 0.7917, 0.1667, 0.7917, 0.1667, 0.8125, 0.1667, 0.8125, 0.25, 0.7917, 0.25, 0.7917, 0.25, 0.8125, 0.25, 0.8125, 0.3333, 0.7917, 0.3333, 0.7917, 0.3333, 0.8125, 0.3333, 0.8125, 0.4167, 0.7917, 0.4167, 0.7917, 0.4167, 0.8125, 0.4167, 0.8125, 0.5, 0.7917, 0.5, 0.8125, 0.5, 0.8333, 0.5, 0.8333, 0.5833, 0.8125, 0.5833, 0.8125, 0.5833, 0.8333, 0.5833, 0.8333, 0.6667, 0.8125, 0.6667, 0.8125, 0.6667, 0.8333, 0.6667, 0.8333, 0.75, 0.8125, 0.75, 0.8125, 0.75, 0.8333, 0.75, 0.8333, 0.8333, 0.8125, 0.8333, 0.8125, 0.8333, 0.8333, 0.8333, 0.8333, 0.9167, 0.8125, 0.9167, 0.8125, 0.9167, 0.8333, 0.9167, 0.8333, 1.0, 0.8125, 1.0, 0.8125, 2.22e-16, 0.8333, 2.22e-16, 0.8333, 0.08333, 0.8125, 0.08333, 0.8125, 0.08333, 0.8333, 0.08333, 0.8333, 0.1667, 0.8125, 0.1667, 0.8125, 0.1667, 0.8333, 0.1667, 0.8333, 0.25, 0.8125, 0.25, 0.8125, 0.25, 0.8333, 0.25, 0.8333, 0.3333, 0.8125, 0.3333, 0.8125, 0.3333, 0.8333, 0.3333, 0.8333, 0.4167, 0.8125, 0.4167, 0.8125, 0.4167, 0.8333, 0.4167, 0.8333, 0.5, 0.8125, 0.5, 0.8333, 0.5, 0.8542, 0.5, 0.8542, 0.5833, 0.8333, 0.5833, 0.8333, 0.5833, 0.8542, 0.5833, 0.8542, 0.6667, 0.8333, 0.6667, 0.8333, 0.6667, 0.8542, 0.6667, 0.8542, 0.75, 0.8333, 0.75, 0.8333, 0.75, 0.8542, 0.75, 0.8542, 0.8333, 0.8333, 0.8333, 0.8333, 0.8333, 0.8542, 0.8333, 0.8542, 0.9167, 0.8333, 0.9167, 0.8333, 0.9167, 0.8542, 0.9167, 0.8542, 1.0, 0.8333, 1.0, 0.8333, 2.22e-16, 0.8542, 2.22e-16, 0.8542, 0.08333, 0.8333, 0.08333, 0.8333, 0.08333, 0.8542, 0.08333, 0.8542, 0.1667, 0.8333, 0.1667, 0.8333, 0.1667, 0.8542, 0.1667, 0.8542, 0.25, 0.8333, 0.25, 0.8333, 0.25, 0.8542, 0.25, 0.8542, 0.3333, 0.8333, 0.3333, 0.8333, 0.3333, 0.8542, 0.3333, 0.8542, 0.4167, 0.8333, 0.4167, 0.8333, 0.4167, 0.8542, 0.4167, 0.8542, 0.5, 0.8333, 0.5, 0.8542, 0.5, 0.875, 0.5, 0.875, 0.5833, 0.8542, 0.5833, 0.8542, 0.5833, 0.875, 0.5833, 0.875, 0.6667, 0.8542, 0.6667, 0.8542, 0.6667, 0.875, 0.6667, 0.875, 0.75, 0.8542, 0.75, 0.8542, 0.75, 0.875, 0.75, 0.875, 0.8333, 0.8542, 0.8333, 0.8542, 0.8333, 0.875, 0.8333, 0.875, 0.9167, 0.8542, 0.9167, 0.8542, 0.9167, 0.875, 0.9167, 0.875, 1.0, 0.8542, 1.0, 0.8542, 2.22e-16, 0.875, 2.22e-16, 0.875, 0.08333, 0.8542, 0.08333, 0.8542, 0.08333, 0.875, 0.08333, 0.875, 0.1667, 0.8542, 0.1667, 0.8542, 0.1667, 0.875, 0.1667, 0.875, 0.25, 0.8542, 0.25, 0.8542, 0.25, 0.875, 0.25, 0.875, 0.3333, 0.8542, 0.3333, 0.8542, 0.3333, 0.875, 0.3333, 0.875, 0.4167, 0.8542, 0.4167, 0.8542, 0.4167, 0.875, 0.4167, 0.875, 0.5, 0.8542, 0.5, 0.875, 0.5, 0.8958, 0.5, 0.8958, 0.5833, 0.875, 0.5833, 0.875, 0.5833, 0.8958, 0.5833, 0.8958, 0.6667, 0.875, 0.6667, 0.875, 0.6667, 0.8958, 0.6667, 0.8958, 0.75, 0.875, 0.75, 0.875, 0.75, 0.8958, 0.75, 0.8958, 0.8333, 0.875, 0.8333, 0.875, 0.8333, 0.8958, 0.8333, 0.8958, 0.9167, 0.875, 0.9167, 0.875, 0.9167, 0.8958, 0.9167, 0.8958, 1.0, 0.875, 1.0, 0.875, 2.22e-16, 0.8958, 2.22e-16, 0.8958, 0.08333, 0.875, 0.08333, 0.875, 0.08333, 0.8958, 0.08333, 0.8958, 0.1667, 0.875, 0.1667, 0.875, 0.1667, 0.8958, 0.1667, 0.8958, 0.25, 0.875, 0.25, 0.875, 0.25, 0.8958, 0.25, 0.8958, 0.3333, 0.875, 0.3333, 0.875, 0.3333, 0.8958, 0.3333, 0.8958, 0.4167, 0.875, 0.4167, 0.875, 0.4167, 0.8958, 0.4167, 0.8958, 0.5, 0.875, 0.5, 0.8958, 0.5, 0.9167, 0.5, 0.9167, 0.5833, 0.8958, 0.5833, 0.8958, 0.5833, 0.9167, 0.5833, 0.9167, 0.6667, 0.8958, 0.6667, 0.8958, 0.6667, 0.9167, 0.6667, 0.9167, 0.75, 0.8958, 0.75, 0.8958, 0.75, 0.9167, 0.75, 0.9167, 0.8333, 0.8958, 0.8333, 0.8958, 0.8333, 0.9167, 0.8333, 0.9167, 0.9167, 0.8958, 0.9167, 0.8958, 0.9167, 0.9167, 0.9167, 0.9167, 1.0, 0.8958, 1.0, 0.8958, 2.22e-16, 0.9167, 2.22e-16, 0.9167, 0.08333, 0.8958, 0.08333, 0.8958, 0.08333, 0.9167, 0.08333, 0.9167, 0.1667, 0.8958, 0.1667, 0.8958, 0.1667, 0.9167, 0.1667, 0.9167, 0.25, 0.8958, 0.25, 0.8958, 0.25, 0.9167, 0.25, 0.9167, 0.3333, 0.8958, 0.3333, 0.8958, 0.3333, 0.9167, 0.3333, 0.9167, 0.4167, 0.8958, 0.4167, 0.8958, 0.4167, 0.9167, 0.4167, 0.9167, 0.5, 0.8958, 0.5, 0.9167, 0.5, 0.9375, 0.5, 0.9375, 0.5833, 0.9167, 0.5833, 0.9167, 0.5833, 0.9375, 0.5833, 0.9375, 0.6667, 0.9167, 0.6667, 0.9167, 0.6667, 0.9375, 0.6667, 0.9375, 0.75, 0.9167, 0.75, 0.9167, 0.75, 0.9375, 0.75, 0.9375, 0.8333, 0.9167, 0.8333, 0.9167, 0.8333, 0.9375, 0.8333, 0.9375, 0.9167, 0.9167, 0.9167, 0.9167, 0.9167, 0.9375, 0.9167, 0.9375, 1.0, 0.9167, 1.0, 0.9167, 2.22e-16, 0.9375, 2.22e-16, 0.9375, 0.08333, 0.9167, 0.08333, 0.9167, 0.08333, 0.9375, 0.08333, 0.9375, 0.1667, 0.9167, 0.1667, 0.9167, 0.1667, 0.9375, 0.1667, 0.9375, 0.25, 0.9167, 0.25, 0.9167, 0.25, 0.9375, 0.25, 0.9375, 0.3333, 0.9167, 0.3333, 0.9167, 0.3333, 0.9375, 0.3333, 0.9375, 0.4167, 0.9167, 0.4167, 0.9167, 0.4167, 0.9375, 0.4167, 0.9375, 0.5, 0.9167, 0.5, 0.9375, 0.5, 0.9583, 0.5, 0.9583, 0.5833, 0.9375, 0.5833, 0.9375, 0.5833, 0.9583, 0.5833, 0.9583, 0.6667, 0.9375, 0.6667, 0.9375, 0.6667, 0.9583, 0.6667, 0.9583, 0.75, 0.9375, 0.75, 0.9375, 0.75, 0.9583, 0.75, 0.9583, 0.8333, 0.9375, 0.8333, 0.9375, 0.8333, 0.9583, 0.8333, 0.9583, 0.9167, 0.9375, 0.9167, 0.9375, 0.9167, 0.9583, 0.9167, 0.9583, 1.0, 0.9375, 1.0, 0.9375, 2.22e-16, 0.9583, 2.22e-16, 0.9583, 0.08333, 0.9375, 0.08333, 0.9375, 0.08333, 0.9583, 0.08333, 0.9583, 0.1667, 0.9375, 0.1667, 0.9375, 0.1667, 0.9583, 0.1667, 0.9583, 0.25, 0.9375, 0.25, 0.9375, 0.25, 0.9583, 0.25, 0.9583, 0.3333, 0.9375, 0.3333, 0.9375, 0.3333, 0.9583, 0.3333, 0.9583, 0.4167, 0.9375, 0.4167, 0.9375, 0.4167, 0.9583, 0.4167, 0.9583, 0.5, 0.9375, 0.5, 0.9583, 0.5, 0.9792, 0.5, 0.9792, 0.5833, 0.9583, 0.5833, 0.9583, 0.5833, 0.9792, 0.5833, 0.9792, 0.6667, 0.9583, 0.6667, 0.9583, 0.6667, 0.9792, 0.6667, 0.9792, 0.75, 0.9583, 0.75, 0.9583, 0.75, 0.9792, 0.75, 0.9792, 0.8333, 0.9583, 0.8333, 0.9583, 0.8333, 0.9792, 0.8333, 0.9792, 0.9167, 0.9583, 0.9167, 0.9583, 0.9167, 0.9792, 0.9167, 0.9792, 1.0, 0.9583, 1.0, 0.9583, 2.22e-16, 0.9792, 2.22e-16, 0.9792, 0.08333, 0.9583, 0.08333, 0.9583, 0.08333, 0.9792, 0.08333, 0.9792, 0.1667, 0.9583, 0.1667, 0.9583, 0.1667, 0.9792, 0.1667, 0.9792, 0.25, 0.9583, 0.25, 0.9583, 0.25, 0.9792, 0.25, 0.9792, 0.3333, 0.9583, 0.3333, 0.9583, 0.3333, 0.9792, 0.3333, 0.9792, 0.4167, 0.9583, 0.4167, 0.9583, 0.4167, 0.9792, 0.4167, 0.9792, 0.5, 0.9583, 0.5, 0.9792, 0.5, 1.0, 0.5, 1.0, 0.5833, 0.9792, 0.5833, 0.9792, 0.5833, 1.0, 0.5833, 1.0, 0.6667, 0.9792, 0.6667, 0.9792, 0.6667, 1.0, 0.6667, 1.0, 0.75, 0.9792, 0.75, 0.9792, 0.75, 1.0, 0.75, 1.0, 0.8333, 0.9792, 0.8333, 0.9792, 0.8333, 1.0, 0.8333, 1.0, 0.9167, 0.9792, 0.9167, 0.9792, 0.9167, 1.0, 0.9167, 1.0, 1.0, 0.9792, 1.0, 0.9792, 2.22e-16, 1.0, 2.22e-16, 1.0, 0.08333, 0.9792, 0.08333, 0.9792, 0.08333, 1.0, 0.08333, 1.0, 0.1667, 0.9792, 0.1667, 0.9792, 0.1667, 1.0, 0.1667, 1.0, 0.25, 0.9792, 0.25, 0.9792, 0.25, 1.0, 0.25, 1.0, 0.3333, 0.9792, 0.3333, 0.9792, 0.3333, 1.0, 0.3333, 1.0, 0.4167, 0.9792, 0.4167, 0.9792, 0.4167, 1.0, 0.4167, 1.0, 0.5, 0.9792, 0.5, 8.882e-16, 0.5, 0.02083, 0.5, 0.02083, 0.5833, 8.882e-16, 0.5833, 8.882e-16, 0.5833, 0.02083, 0.5833, 0.02083, 0.6667, 8.882e-16, 0.6667, 8.882e-16, 0.6667, 0.02083, 0.6667, 0.02083, 0.75, 8.882e-16, 0.75, 8.882e-16, 0.75, 0.02083, 0.75, 0.02083, 0.8333, 8.882e-16, 0.8333, 8.882e-16, 0.8333, 0.02083, 0.8333, 0.02083, 0.9167, 8.882e-16, 0.9167, 8.882e-16, 0.9167, 0.02083, 0.9167, 0.02083, 1.0, 8.882e-16, 1.0, 8.882e-16, 2.22e-16, 0.02083, 2.22e-16, 0.02083, 0.08333, 8.882e-16, 0.08333, 8.882e-16, 0.08333, 0.02083, 0.08333, 0.02083, 0.1667, 8.882e-16, 0.1667, 8.882e-16, 0.1667, 0.02083, 0.1667, 0.02083, 0.25, 8.882e-16, 0.25, 8.882e-16, 0.25, 0.02083, 0.25, 0.02083, 0.3333, 8.882e-16, 0.3333, 8.882e-16, 0.3333, 0.02083, 0.3333, 0.02083, 0.4167, 8.882e-16, 0.4167, 8.882e-16, 0.4167, 0.02083, 0.4167, 0.02083, 0.5, 8.882e-16, 0.5, 0.02083, 0.5, 0.04167, 0.5, 0.04167, 0.5833, 0.02083, 0.5833, 0.02083, 0.5833, 0.04167, 0.5833, 0.04167, 0.6667, 0.02083, 0.6667, 0.02083, 0.6667, 0.04167, 0.6667, 0.04167, 0.75, 0.02083, 0.75, 0.02083, 0.75, 0.04167, 0.75, 0.04167, 0.8333, 0.02083, 0.8333, 0.02083, 0.8333, 0.04167, 0.8333, 0.04167, 0.9167, 0.02083, 0.9167, 0.02083, 0.9167, 0.04167, 0.9167, 0.04167, 1.0, 0.02083, 1.0, 0.02083, 2.22e-16, 0.04167, 2.22e-16, 0.04167, 0.08333, 0.02083, 0.08333, 0.02083, 0.08333, 0.04167, 0.08333, 0.04167, 0.1667, 0.02083, 0.1667, 0.02083, 0.1667, 0.04167, 0.1667, 0.04167, 0.25, 0.02083, 0.25, 0.02083, 0.25, 0.04167, 0.25, 0.04167, 0.3333, 0.02083, 0.3333, 0.02083, 0.3333, 0.04167, 0.3333, 0.04167, 0.4167, 0.02083, 0.4167, 0.02083, 0.4167, 0.04167, 0.4167, 0.04167, 0.5, 0.02083, 0.5, 0.04167, 0.5, 0.0625, 0.5, 0.0625, 0.5833, 0.04167, 0.5833, 0.04167, 0.5833, 0.0625, 0.5833, 0.0625, 0.6667, 0.04167, 0.6667, 0.04167, 0.6667, 0.0625, 0.6667, 0.0625, 0.75, 0.04167, 0.75, 0.04167, 0.75, 0.0625, 0.75, 0.0625, 0.8333, 0.04167, 0.8333, 0.04167, 0.8333, 0.0625, 0.8333, 0.0625, 0.9167, 0.04167, 0.9167, 0.04167, 0.9167, 0.0625, 0.9167, 0.0625, 1.0, 0.04167, 1.0, 0.04167, 2.22e-16, 0.0625, 2.22e-16, 0.0625, 0.08333, 0.04167, 0.08333, 0.04167, 0.08333, 0.0625, 0.08333, 0.0625, 0.1667, 0.04167, 0.1667, 0.04167, 0.1667, 0.0625, 0.1667, 0.0625, 0.25, 0.04167, 0.25, 0.04167, 0.25, 0.0625, 0.25, 0.0625, 0.3333, 0.04167, 0.3333, 0.04167, 0.3333, 0.0625, 0.3333, 0.0625, 0.4167, 0.04167, 0.4167, 0.04167, 0.4167, 0.0625, 0.4167, 0.0625, 0.5, 0.04167, 0.5, 0.0625, 0.5, 0.08333, 0.5, 0.08333, 0.5833, 0.0625, 0.5833, 0.0625, 0.5833, 0.08333, 0.5833, 0.08333, 0.6667, 0.0625, 0.6667, 0.0625, 0.6667, 0.08333, 0.6667, 0.08333, 0.75, 0.0625, 0.75, 0.0625, 0.75, 0.08333, 0.75, 0.08333, 0.8333, 0.0625, 0.8333, 0.0625, 0.8333, 0.08333, 0.8333, 0.08333, 0.9167, 0.0625, 0.9167, 0.0625, 0.9167, 0.08333, 0.9167, 0.08333, 1.0, 0.0625, 1.0, 0.0625, 2.22e-16, 0.08333, 2.22e-16, 0.08333, 0.08333, 0.0625, 0.08333, 0.0625, 0.08333, 0.08333, 0.08333, 0.08333, 0.1667, 0.0625, 0.1667, 0.0625, 0.1667, 0.08333, 0.1667, 0.08333, 0.25, 0.0625, 0.25, 0.0625, 0.25, 0.08333, 0.25, 0.08333, 0.3333, 0.0625, 0.3333, 0.0625, 0.3333, 0.08333, 0.3333, 0.08333, 0.4167, 0.0625, 0.4167, 0.0625, 0.4167, 0.08333, 0.4167, 0.08333, 0.5, 0.0625, 0.5, 0.08333, 0.5, 0.1042, 0.5, 0.1042, 0.5833, 0.08333, 0.5833, 0.08333, 0.5833, 0.1042, 0.5833, 0.1042, 0.6667, 0.08333, 0.6667, 0.08333, 0.6667, 0.1042, 0.6667, 0.1042, 0.75, 0.08333, 0.75, 0.08333, 0.75, 0.1042, 0.75, 0.1042, 0.8333, 0.08333, 0.8333, 0.08333, 0.8333, 0.1042, 0.8333, 0.1042, 0.9167, 0.08333, 0.9167, 0.08333, 0.9167, 0.1042, 0.9167, 0.1042, 1.0, 0.08333, 1.0, 0.08333, 2.22e-16, 0.1042, 2.22e-16, 0.1042, 0.08333, 0.08333, 0.08333, 0.08333, 0.08333, 0.1042, 0.08333, 0.1042, 0.1667, 0.08333, 0.1667, 0.08333, 0.1667, 0.1042, 0.1667, 0.1042, 0.25, 0.08333, 0.25, 0.08333, 0.25, 0.1042, 0.25, 0.1042, 0.3333, 0.08333, 0.3333, 0.08333, 0.3333, 0.1042, 0.3333, 0.1042, 0.4167, 0.08333, 0.4167, 0.08333, 0.4167, 0.1042, 0.4167, 0.1042, 0.5, 0.08333, 0.5, 0.1042, 0.5, 0.125, 0.5, 0.125, 0.5833, 0.1042, 0.5833, 0.1042, 0.5833, 0.125, 0.5833, 0.125, 0.6667, 0.1042, 0.6667, 0.1042, 0.6667, 0.125, 0.6667, 0.125, 0.75, 0.1042, 0.75, 0.1042, 0.75, 0.125, 0.75, 0.125, 0.8333, 0.1042, 0.8333, 0.1042, 0.8333, 0.125, 0.8333, 0.125, 0.9167, 0.1042, 0.9167, 0.1042, 0.9167, 0.125, 0.9167, 0.125, 1.0, 0.1042, 1.0, 0.1042, 2.22e-16, 0.125, 2.22e-16, 0.125, 0.08333, 0.1042, 0.08333, 0.1042, 0.08333, 0.125, 0.08333, 0.125, 0.1667, 0.1042, 0.1667, 0.1042, 0.1667, 0.125, 0.1667, 0.125, 0.25, 0.1042, 0.25, 0.1042, 0.25, 0.125, 0.25, 0.125, 0.3333, 0.1042, 0.3333, 0.1042, 0.3333, 0.125, 0.3333, 0.125, 0.4167, 0.1042, 0.4167, 0.1042, 0.4167, 0.125, 0.4167, 0.125, 0.5, 0.1042, 0.5, 0.125, 0.5, 0.1458, 0.5, 0.1458, 0.5833, 0.125, 0.5833, 0.125, 0.5833, 0.1458, 0.5833, 0.1458, 0.6667, 0.125, 0.6667, 0.125, 0.6667, 0.1458, 0.6667, 0.1458, 0.75, 0.125, 0.75, 0.125, 0.75, 0.1458, 0.75, 0.1458, 0.8333, 0.125, 0.8333, 0.125, 0.8333, 0.1458, 0.8333, 0.1458, 0.9167, 0.125, 0.9167, 0.125, 0.9167, 0.1458, 0.9167, 0.1458, 1.0, 0.125, 1.0, 0.125, 2.22e-16, 0.1458, 2.22e-16, 0.1458, 0.08333, 0.125, 0.08333, 0.125, 0.08333, 0.1458, 0.08333, 0.1458, 0.1667, 0.125, 0.1667, 0.125, 0.1667, 0.1458, 0.1667, 0.1458, 0.25, 0.125, 0.25, 0.125, 0.25, 0.1458, 0.25, 0.1458, 0.3333, 0.125, 0.3333, 0.125, 0.3333, 0.1458, 0.3333, 0.1458, 0.4167, 0.125, 0.4167, 0.125, 0.4167, 0.1458, 0.4167, 0.1458, 0.5, 0.125, 0.5, 0.1458, 0.5, 0.1667, 0.5, 0.1667, 0.5833, 0.1458, 0.5833, 0.1458, 0.5833, 0.1667, 0.5833, 0.1667, 0.6667, 0.1458, 0.6667, 0.1458, 0.6667, 0.1667, 0.6667, 0.1667, 0.75, 0.1458, 0.75, 0.1458, 0.75, 0.1667, 0.75, 0.1667, 0.8333, 0.1458, 0.8333, 0.1458, 0.8333, 0.1667, 0.8333, 0.1667, 0.9167, 0.1458, 0.9167, 0.1458, 0.9167, 0.1667, 0.9167, 0.1667, 1.0, 0.1458, 1.0, 0.1458, 2.22e-16, 0.1667, 2.22e-16, 0.1667, 0.08333, 0.1458, 0.08333, 0.1458, 0.08333, 0.1667, 0.08333, 0.1667, 0.1667, 0.1458, 0.1667, 0.1458, 0.1667, 0.1667, 0.1667, 0.1667, 0.25, 0.1458, 0.25, 0.1458, 0.25, 0.1667, 0.25, 0.1667, 0.3333, 0.1458, 0.3333, 0.1458, 0.3333, 0.1667, 0.3333, 0.1667, 0.4167, 0.1458, 0.4167, 0.1458, 0.4167, 0.1667, 0.4167, 0.1667, 0.5, 0.1458, 0.5, 0.1667, 0.5, 0.1875, 0.5, 0.1875, 0.5833, 0.1667, 0.5833, 0.1667, 0.5833, 0.1875, 0.5833, 0.1875, 0.6667, 0.1667, 0.6667, 0.1667, 0.6667, 0.1875, 0.6667, 0.1875, 0.75, 0.1667, 0.75, 0.1667, 0.75, 0.1875, 0.75, 0.1875, 0.8333, 0.1667, 0.8333, 0.1667, 0.8333, 0.1875, 0.8333, 0.1875, 0.9167, 0.1667, 0.9167, 0.1667, 0.9167, 0.1875, 0.9167, 0.1875, 1.0, 0.1667, 1.0, 0.1667, 2.22e-16, 0.1875, 2.22e-16, 0.1875, 0.08333, 0.1667, 0.08333, 0.1667, 0.08333, 0.1875, 0.08333, 0.1875, 0.1667, 0.1667, 0.1667, 0.1667, 0.1667, 0.1875, 0.1667, 0.1875, 0.25, 0.1667, 0.25, 0.1667, 0.25, 0.1875, 0.25, 0.1875, 0.3333, 0.1667, 0.3333, 0.1667, 0.3333, 0.1875, 0.3333, 0.1875, 0.4167, 0.1667, 0.4167, 0.1667, 0.4167, 0.1875, 0.4167, 0.1875, 0.5, 0.1667, 0.5, 0.1875, 0.5, 0.2083, 0.5, 0.2083, 0.5833, 0.1875, 0.5833, 0.1875, 0.5833, 0.2083, 0.5833, 0.2083, 0.6667, 0.1875, 0.6667, 0.1875, 0.6667, 0.2083, 0.6667, 0.2083, 0.75, 0.1875, 0.75, 0.1875, 0.75, 0.2083, 0.75, 0.2083, 0.8333, 0.1875, 0.8333, 0.1875, 0.8333, 0.2083, 0.8333, 0.2083, 0.9167, 0.1875, 0.9167, 0.1875, 0.9167, 0.2083, 0.9167, 0.2083, 1.0, 0.1875, 1.0, 0.1875, 2.22e-16, 0.2083, 2.22e-16, 0.2083, 0.08333, 0.1875, 0.08333, 0.1875, 0.08333, 0.2083, 0.08333, 0.2083, 0.1667, 0.1875, 0.1667, 0.1875, 0.1667, 0.2083, 0.1667, 0.2083, 0.25, 0.1875, 0.25, 0.1875, 0.25, 0.2083, 0.25, 0.2083, 0.3333, 0.1875, 0.3333, 0.1875, 0.3333, 0.2083, 0.3333, 0.2083, 0.4167, 0.1875, 0.4167, 0.1875, 0.4167, 0.2083, 0.4167, 0.2083, 0.5, 0.1875, 0.5, 0.2083, 0.5, 0.2292, 0.5, 0.2292, 0.5833, 0.2083, 0.5833, 0.2083, 0.5833, 0.2292, 0.5833, 0.2292, 0.6667, 0.2083, 0.6667, 0.2083, 0.6667, 0.2292, 0.6667, 0.2292, 0.75, 0.2083, 0.75, 0.2083, 0.75, 0.2292, 0.75, 0.2292, 0.8333, 0.2083, 0.8333, 0.2083, 0.8333, 0.2292, 0.8333, 0.2292, 0.9167, 0.2083, 0.9167, 0.2083, 0.9167, 0.2292, 0.9167, 0.2292, 1.0, 0.2083, 1.0, 0.2083, 2.22e-16, 0.2292, 2.22e-16, 0.2292, 0.08333, 0.2083, 0.08333, 0.2083, 0.08333, 0.2292, 0.08333, 0.2292, 0.1667, 0.2083, 0.1667, 0.2083, 0.1667, 0.2292, 0.1667, 0.2292, 0.25, 0.2083, 0.25, 0.2083, 0.25, 0.2292, 0.25, 0.2292, 0.3333, 0.2083, 0.3333, 0.2083, 0.3333, 0.2292, 0.3333, 0.2292, 0.4167, 0.2083, 0.4167, 0.2083, 0.4167, 0.2292, 0.4167, 0.2292, 0.5, 0.2083, 0.5, 0.2292, 0.5, 0.25, 0.5, 0.25, 0.5833, 0.2292, 0.5833, 0.2292, 0.5833, 0.25, 0.5833, 0.25, 0.6667, 0.2292, 0.6667, 0.2292, 0.6667, 0.25, 0.6667, 0.25, 0.75, 0.2292, 0.75, 0.2292, 0.75, 0.25, 0.75, 0.25, 0.8333, 0.2292, 0.8333, 0.2292, 0.8333, 0.25, 0.8333, 0.25, 0.9167, 0.2292, 0.9167, 0.2292, 0.9167, 0.25, 0.9167, 0.25, 1.0, 0.2292, 1.0, 0.2292, 2.22e-16, 0.25, 2.22e-16, 0.25, 0.08333, 0.2292, 0.08333, 0.2292, 0.08333, 0.25, 0.08333, 0.25, 0.1667, 0.2292, 0.1667, 0.2292, 0.1667, 0.25, 0.1667, 0.25, 0.25, 0.2292, 0.25, 0.2292, 0.25, 0.25, 0.25, 0.25, 0.3333, 0.2292, 0.3333, 0.2292, 0.3333, 0.25, 0.3333, 0.25, 0.4167, 0.2292, 0.4167, 0.2292, 0.4167, 0.25, 0.4167, 0.25, 0.5, 0.2292, 0.5, 0.25, 0.5, 0.2708, 0.5, 0.2708, 0.5833, 0.25, 0.5833, 0.25, 0.5833, 0.2708, 0.5833, 0.2708, 0.6667, 0.25, 0.6667, 0.25, 0.6667, 0.2708, 0.6667, 0.2708, 0.75, 0.25, 0.75, 0.25, 0.75, 0.2708, 0.75, 0.2708, 0.8333, 0.25, 0.8333, 0.25, 0.8333, 0.2708, 0.8333, 0.2708, 0.9167, 0.25, 0.9167, 0.25, 0.9167, 0.2708, 0.9167, 0.2708, 1.0, 0.25, 1.0, 0.25, 2.22e-16, 0.2708, 2.22e-16, 0.2708, 0.08333, 0.25, 0.08333, 0.25, 0.08333, 0.2708, 0.08333, 0.2708, 0.1667, 0.25, 0.1667, 0.25, 0.1667, 0.2708, 0.1667, 0.2708, 0.25, 0.25, 0.25, 0.25, 0.25, 0.2708, 0.25, 0.2708, 0.3333, 0.25, 0.3333, 0.25, 0.3333, 0.2708, 0.3333, 0.2708, 0.4167, 0.25, 0.4167, 0.25, 0.4167, 0.2708, 0.4167, 0.2708, 0.5, 0.25, 0.5, 0.2708, 0.5, 0.2917, 0.5, 0.2917, 0.5833, 0.2708, 0.5833, 0.2708, 0.5833, 0.2917, 0.5833, 0.2917, 0.6667, 0.2708, 0.6667, 0.2708, 0.6667, 0.2917, 0.6667, 0.2917, 0.75, 0.2708, 0.75, 0.2708, 0.75, 0.2917, 0.75, 0.2917, 0.8333, 0.2708, 0.8333, 0.2708, 0.8333, 0.2917, 0.8333, 0.2917, 0.9167, 0.2708, 0.9167, 0.2708, 0.9167, 0.2917, 0.9167, 0.2917, 1.0, 0.2708, 1.0, 0.2708, 2.22e-16, 0.2917, 2.22e-16, 0.2917, 0.08333, 0.2708, 0.08333, 0.2708, 0.08333, 0.2917, 0.08333, 0.2917, 0.1667, 0.2708, 0.1667, 0.2708, 0.1667, 0.2917, 0.1667, 0.2917, 0.25, 0.2708, 0.25, 0.2708, 0.25, 0.2917, 0.25, 0.2917, 0.3333, 0.2708, 0.3333, 0.2708, 0.3333, 0.2917, 0.3333, 0.2917, 0.4167, 0.2708, 0.4167, 0.2708, 0.4167, 0.2917, 0.4167, 0.2917, 0.5, 0.2708, 0.5, 0.2917, 0.5, 0.3125, 0.5, 0.3125, 0.5833, 0.2917, 0.5833, 0.2917, 0.5833, 0.3125, 0.5833, 0.3125, 0.6667, 0.2917, 0.6667, 0.2917, 0.6667, 0.3125, 0.6667, 0.3125, 0.75, 0.2917, 0.75, 0.2917, 0.75, 0.3125, 0.75, 0.3125, 0.8333, 0.2917, 0.8333, 0.2917, 0.8333, 0.3125, 0.8333, 0.3125, 0.9167, 0.2917, 0.9167, 0.2917, 0.9167, 0.3125, 0.9167, 0.3125, 1.0, 0.2917, 1.0, 0.2917, 2.22e-16, 0.3125, 2.22e-16, 0.3125, 0.08333, 0.2917, 0.08333, 0.2917, 0.08333, 0.3125, 0.08333, 0.3125, 0.1667, 0.2917, 0.1667, 0.2917, 0.1667, 0.3125, 0.1667, 0.3125, 0.25, 0.2917, 0.25, 0.2917, 0.25, 0.3125, 0.25, 0.3125, 0.3333, 0.2917, 0.3333, 0.2917, 0.3333, 0.3125, 0.3333, 0.3125, 0.4167, 0.2917, 0.4167, 0.2917, 0.4167, 0.3125, 0.4167, 0.3125, 0.5, 0.2917, 0.5, 0.3125, 0.5, 0.3333, 0.5, 0.3333, 0.5833, 0.3125, 0.5833, 0.3125, 0.5833, 0.3333, 0.5833, 0.3333, 0.6667, 0.3125, 0.6667, 0.3125, 0.6667, 0.3333, 0.6667, 0.3333, 0.75, 0.3125, 0.75, 0.3125, 0.75, 0.3333, 0.75, 0.3333, 0.8333, 0.3125, 0.8333, 0.3125, 0.8333, 0.3333, 0.8333, 0.3333, 0.9167, 0.3125, 0.9167, 0.3125, 0.9167, 0.3333, 0.9167, 0.3333, 1.0, 0.3125, 1.0, 0.3125, 2.22e-16, 0.3333, 2.22e-16, 0.3333, 0.08333, 0.3125, 0.08333, 0.3125, 0.08333, 0.3333, 0.08333, 0.3333, 0.1667, 0.3125, 0.1667, 0.3125, 0.1667, 0.3333, 0.1667, 0.3333, 0.25, 0.3125, 0.25, 0.3125, 0.25, 0.3333, 0.25, 0.3333, 0.3333, 0.3125, 0.3333, 0.3125, 0.3333, 0.3333, 0.3333, 0.3333, 0.4167, 0.3125, 0.4167, 0.3125, 0.4167, 0.3333, 0.4167, 0.3333, 0.5, 0.3125, 0.5, 0.3333, 0.5, 0.3542, 0.5, 0.3542, 0.5833, 0.3333, 0.5833, 0.3333, 0.5833, 0.3542, 0.5833, 0.3542, 0.6667, 0.3333, 0.6667, 0.3333, 0.6667, 0.3542, 0.6667, 0.3542, 0.75, 0.3333, 0.75, 0.3333, 0.75, 0.3542, 0.75, 0.3542, 0.8333, 0.3333, 0.8333, 0.3333, 0.8333, 0.3542, 0.8333, 0.3542, 0.9167, 0.3333, 0.9167, 0.3333, 0.9167, 0.3542, 0.9167, 0.3542, 1.0, 0.3333, 1.0, 0.3333, 2.22e-16, 0.3542, 2.22e-16, 0.3542, 0.08333, 0.3333, 0.08333, 0.3333, 0.08333, 0.3542, 0.08333, 0.3542, 0.1667, 0.3333, 0.1667, 0.3333, 0.1667, 0.3542, 0.1667, 0.3542, 0.25, 0.3333, 0.25, 0.3333, 0.25, 0.3542, 0.25, 0.3542, 0.3333, 0.3333, 0.3333, 0.3333, 0.3333, 0.3542, 0.3333, 0.3542, 0.4167, 0.3333, 0.4167, 0.3333, 0.4167, 0.3542, 0.4167, 0.3542, 0.5, 0.3333, 0.5, 0.3542, 0.5, 0.375, 0.5, 0.375, 0.5833, 0.3542, 0.5833, 0.3542, 0.5833, 0.375, 0.5833, 0.375, 0.6667, 0.3542, 0.6667, 0.3542, 0.6667, 0.375, 0.6667, 0.375, 0.75, 0.3542, 0.75, 0.3542, 0.75, 0.375, 0.75, 0.375, 0.8333, 0.3542, 0.8333, 0.3542, 0.8333, 0.375, 0.8333, 0.375, 0.9167, 0.3542, 0.9167, 0.3542, 0.9167, 0.375, 0.9167, 0.375, 1.0, 0.3542, 1.0, 0.3542, 2.22e-16, 0.375, 2.22e-16, 0.375, 0.08333, 0.3542, 0.08333, 0.3542, 0.08333, 0.375, 0.08333, 0.375, 0.1667, 0.3542, 0.1667, 0.3542, 0.1667, 0.375, 0.1667, 0.375, 0.25, 0.3542, 0.25, 0.3542, 0.25, 0.375, 0.25, 0.375, 0.3333, 0.3542, 0.3333, 0.3542, 0.3333, 0.375, 0.3333, 0.375, 0.4167, 0.3542, 0.4167, 0.3542, 0.4167, 0.375, 0.4167, 0.375, 0.5, 0.3542, 0.5, 0.375, 0.5, 0.3958, 0.5, 0.3958, 0.5833, 0.375, 0.5833, 0.375, 0.5833, 0.3958, 0.5833, 0.3958, 0.6667, 0.375, 0.6667, 0.375, 0.6667, 0.3958, 0.6667, 0.3958, 0.75, 0.375, 0.75, 0.375, 0.75, 0.3958, 0.75, 0.3958, 0.8333, 0.375, 0.8333, 0.375, 0.8333, 0.3958, 0.8333, 0.3958, 0.9167, 0.375, 0.9167, 0.375, 0.9167, 0.3958, 0.9167, 0.3958, 1.0, 0.375, 1.0, 0.375, 2.22e-16, 0.3958, 2.22e-16, 0.3958, 0.08333, 0.375, 0.08333, 0.375, 0.08333, 0.3958, 0.08333, 0.3958, 0.1667, 0.375, 0.1667, 0.375, 0.1667, 0.3958, 0.1667, 0.3958, 0.25, 0.375, 0.25, 0.375, 0.25, 0.3958, 0.25, 0.3958, 0.3333, 0.375, 0.3333, 0.375, 0.3333, 0.3958, 0.3333, 0.3958, 0.4167, 0.375, 0.4167, 0.375, 0.4167, 0.3958, 0.4167, 0.3958, 0.5, 0.375, 0.5, 0.3958, 0.5, 0.4167, 0.5, 0.4167, 0.5833, 0.3958, 0.5833, 0.3958, 0.5833, 0.4167, 0.5833, 0.4167, 0.6667, 0.3958, 0.6667, 0.3958, 0.6667, 0.4167, 0.6667, 0.4167, 0.75, 0.3958, 0.75, 0.3958, 0.75, 0.4167, 0.75, 0.4167, 0.8333, 0.3958, 0.8333, 0.3958, 0.8333, 0.4167, 0.8333, 0.4167, 0.9167, 0.3958, 0.9167, 0.3958, 0.9167, 0.4167, 0.9167, 0.4167, 1.0, 0.3958, 1.0, 0.3958, 2.22e-16, 0.4167, 2.22e-16, 0.4167, 0.08333, 0.3958, 0.08333, 0.3958, 0.08333, 0.4167, 0.08333, 0.4167, 0.1667, 0.3958, 0.1667, 0.3958, 0.1667, 0.4167, 0.1667, 0.4167, 0.25, 0.3958, 0.25, 0.3958, 0.25, 0.4167, 0.25, 0.4167, 0.3333, 0.3958, 0.3333, 0.3958, 0.3333, 0.4167, 0.3333, 0.4167, 0.4167, 0.3958, 0.4167, 0.3958, 0.4167, 0.4167, 0.4167, 0.4167, 0.5, 0.3958, 0.5, 0.4167, 0.5, 0.4375, 0.5, 0.4375, 0.5833, 0.4167, 0.5833, 0.4167, 0.5833, 0.4375, 0.5833, 0.4375, 0.6667, 0.4167, 0.6667, 0.4167, 0.6667, 0.4375, 0.6667, 0.4375, 0.75, 0.4167, 0.75, 0.4167, 0.75, 0.4375, 0.75, 0.4375, 0.8333, 0.4167, 0.8333, 0.4167, 0.8333, 0.4375, 0.8333, 0.4375, 0.9167, 0.4167, 0.9167, 0.4167, 0.9167, 0.4375, 0.9167, 0.4375, 1.0, 0.4167, 1.0, 0.4167, 2.22e-16, 0.4375, 2.22e-16, 0.4375, 0.08333, 0.4167, 0.08333, 0.4167, 0.08333, 0.4375, 0.08333, 0.4375, 0.1667, 0.4167, 0.1667, 0.4167, 0.1667, 0.4375, 0.1667, 0.4375, 0.25, 0.4167, 0.25, 0.4167, 0.25, 0.4375, 0.25, 0.4375, 0.3333, 0.4167, 0.3333, 0.4167, 0.3333, 0.4375, 0.3333, 0.4375, 0.4167, 0.4167, 0.4167, 0.4167, 0.4167, 0.4375, 0.4167, 0.4375, 0.5, 0.4167, 0.5, 0.4375, 0.5, 0.4583, 0.5, 0.4583, 0.5833, 0.4375, 0.5833, 0.4375, 0.5833, 0.4583, 0.5833, 0.4583, 0.6667, 0.4375, 0.6667, 0.4375, 0.6667, 0.4583, 0.6667, 0.4583, 0.75, 0.4375, 0.75, 0.4375, 0.75, 0.4583, 0.75, 0.4583, 0.8333, 0.4375, 0.8333, 0.4375, 0.8333, 0.4583, 0.8333, 0.4583, 0.9167, 0.4375, 0.9167, 0.4375, 0.9167, 0.4583, 0.9167, 0.4583, 1.0, 0.4375, 1.0, 0.4375, 2.22e-16, 0.4583, 2.22e-16, 0.4583, 0.08333, 0.4375, 0.08333, 0.4375, 0.08333, 0.4583, 0.08333, 0.4583, 0.1667, 0.4375, 0.1667, 0.4375, 0.1667, 0.4583, 0.1667, 0.4583, 0.25, 0.4375, 0.25, 0.4375, 0.25, 0.4583, 0.25, 0.4583, 0.3333, 0.4375, 0.3333, 0.4375, 0.3333, 0.4583, 0.3333, 0.4583, 0.4167, 0.4375, 0.4167, 0.4375, 0.4167, 0.4583, 0.4167, 0.4583, 0.5, 0.4375, 0.5, 0.4583, 0.5, 0.4792, 0.5, 0.4792, 0.5833, 0.4583, 0.5833, 0.4583, 0.5833, 0.4792, 0.5833, 0.4792, 0.6667, 0.4583, 0.6667, 0.4583, 0.6667, 0.4792, 0.6667, 0.4792, 0.75, 0.4583, 0.75, 0.4583, 0.75, 0.4792, 0.75, 0.4792, 0.8333, 0.4583, 0.8333, 0.4583, 0.8333, 0.4792, 0.8333, 0.4792, 0.9167, 0.4583, 0.9167, 0.4583, 0.9167, 0.4792, 0.9167, 0.4792, 1.0, 0.4583, 1.0, 0.4583, 2.22e-16, 0.4792, 2.22e-16, 0.4792, 0.08333, 0.4583, 0.08333, 0.4583, 0.08333, 0.4792, 0.08333, 0.4792, 0.1667, 0.4583, 0.1667, 0.4583, 0.1667, 0.4792, 0.1667, 0.4792, 0.25, 0.4583, 0.25, 0.4583, 0.25, 0.4792, 0.25, 0.4792, 0.3333, 0.4583, 0.3333, 0.4583, 0.3333, 0.4792, 0.3333, 0.4792, 0.4167, 0.4583, 0.4167, 0.4583, 0.4167, 0.4792, 0.4167, 0.4792, 0.5, 0.4583, 0.5, 0.4792, 0.5, 0.5, 0.5, 0.5, 0.5833, 0.4792, 0.5833, 0.4792, 0.5833, 0.5, 0.5833, 0.5, 0.6667, 0.4792, 0.6667, 0.4792, 0.6667, 0.5, 0.6667, 0.5, 0.75, 0.4792, 0.75, 0.4792, 0.75, 0.5, 0.75, 0.5, 0.8333, 0.4792, 0.8333, 0.4792, 0.8333, 0.5, 0.8333, 0.5, 0.9167, 0.4792, 0.9167, 0.4792, 0.9167, 0.5, 0.9167, 0.5, 1.0, 0.4792, 1.0, 0.4792, 2.22e-16, 0.5, 2.22e-16, 0.5, 0.08333, 0.4792, 0.08333, 0.4792, 0.08333, 0.5, 0.08333, 0.5, 0.1667, 0.4792, 0.1667, 0.4792, 0.1667, 0.5, 0.1667, 0.5, 0.25, 0.4792, 0.25, 0.4792, 0.25, 0.5, 0.25, 0.5, 0.3333, 0.4792, 0.3333, 0.4792, 0.3333, 0.5, 0.3333, 0.5, 0.4167, 0.4792, 0.4167, 0.4792, 0.4167, 0.5, 0.4167, 0.5, 0.5, 0.4792, 0.5])
me_torus_001.materials.append(mat_reddish_beltmat)
me_torus_001.update()

# ---- objects
ob_backdrop_001 = bpy.data.objects.new('Backdrop.001', me_cylinder_001)
ob_area_backdrop_back_noshadow_001 = bpy.data.objects.new('Area-Backdrop-Back-NoShadow.001', light_area_014)
ob_area_fill_right_noshadow_001 = bpy.data.objects.new('Area-Fill-Right-NoShadow.001', light_area_016)
ob_area_key_left_shadow_001 = bpy.data.objects.new('Area-Key-Left-Shadow.001', light_area_015)
ob_area_rear_right_noshadow_001 = bpy.data.objects.new('Area-Rear-Right-NoShadow.001', light_area_017)
ob_point_fill_top_blue_001 = bpy.data.objects.new('Point-Fill-Top-Blue.001', light_point_001)
ob_point_fill_top_red_001 = bpy.data.objects.new('Point-Fill-Top-Red.001', light_point)
ob_sun_1_noshadow_001 = bpy.data.objects.new('Sun-1-noShadow.001', light_sun)
ob_volume_001 = bpy.data.objects.new('Volume.001', None)
ob_camerafront_001 = bpy.data.objects.new('CameraFront.001', cam_camera_002)
ob_cameraleft45_001 = bpy.data.objects.new('CameraLeft45.001', cam_camera_001)
ob_cameraleftcloseup_001 = bpy.data.objects.new('CameraLeftCloseUp.001', cam_camera_004)
ob_cameraright45_001 = bpy.data.objects.new('CameraRight45.001', cam_camera_003)
ob_camerarightcloseup_001 = bpy.data.objects.new('CameraRightCloseUp.001', cam_camera_005)
ob_center_marker_001 = bpy.data.objects.new('Center-Marker.001', me_torus_001)
ob_centercameratracker_001 = bpy.data.objects.new('CenterCameraTracker.001', None)

# ---- transforms, parenting, visibility, modifiers, constraints
ob_backdrop_001.location = (0.0, 0.0, 0.0)
_m = ob_backdrop_001.modifiers.new('Subdivision', 'SUBSURF')
_m = ob_backdrop_001.modifiers.new('Bevel', 'BEVEL')
ob_area_backdrop_back_noshadow_001.location = (1.95e-16, 4.533, 7.177)
ob_area_backdrop_back_noshadow_001.rotation_euler = (0.9344, 1.786e-16, 9.008e-17)
ob_area_backdrop_back_noshadow_001.scale = (3.939, 3.939, 3.939)
ob_area_fill_right_noshadow_001.location = (6.677, -2.952, 5.364)
ob_area_fill_right_noshadow_001.rotation_euler = (1.086, -0.137, 1.215)
ob_area_fill_right_noshadow_001.scale = (6.995, 6.995, 6.995)
ob_area_key_left_shadow_001.location = (-5.779, -4.533, 5.364)
ob_area_key_left_shadow_001.rotation_euler = (1.086, -0.137, -0.8408)
ob_area_key_left_shadow_001.scale = (6.995, 6.995, 6.995)
ob_area_rear_right_noshadow_001.location = (3.0, 6.287, 1.537)
ob_area_rear_right_noshadow_001.rotation_euler = (-1.587, -1.771e-08, -0.4472)
ob_area_rear_right_noshadow_001.scale = (2.576, 2.576, 2.576)
ob_point_fill_top_blue_001.location = (-3.944, 0.0, 3.902)
ob_point_fill_top_red_001.location = (6.017, 0.0, 3.902)
ob_sun_1_noshadow_001.location = (0.0, 0.0, 30.86)
ob_volume_001.location = (0.0, -0.1771, 5.462)
ob_volume_001.scale = (5.613, 5.613, 5.613)
ob_volume_001.empty_image_offset = (0.0, 0.0)
ob_camerafront_001.location = (-0.09828, -9.957, 1.502)
ob_camerafront_001.rotation_euler = (1.583, 2.941e-05, -0.00987)
ob_camerafront_001.scale = (1.0, 1.0, 1.0)
ob_camerafront_001.show_name = True
ob_camerafront_001.show_axis = True
ob_cameraleft45_001.location = (-7.11, -6.971, 1.502)
ob_cameraleft45_001.rotation_euler = (1.583, 2.94e-05, -0.7953)
ob_cameraleft45_001.scale = (1.0, 1.0, 1.0)
ob_cameraleft45_001.show_name = True
ob_cameraleft45_001.show_axis = True
ob_cameraleftcloseup_001.location = (-2.716, -5.798, 1.502)
ob_cameraleftcloseup_001.rotation_euler = (1.59, -0.001761, -0.4381)
ob_cameraleftcloseup_001.show_name = True
ob_cameraleftcloseup_001.show_axis = True
ob_cameraright45_001.location = (6.971, -7.11, 1.502)
ob_cameraright45_001.rotation_euler = (1.583, 2.943e-05, 0.7755)
ob_cameraright45_001.scale = (1.0, 1.0, 1.0)
ob_cameraright45_001.show_name = True
ob_cameraright45_001.show_axis = True
ob_camerarightcloseup_001.location = (2.279, -5.983, 1.502)
ob_camerarightcloseup_001.rotation_euler = (1.59, 0.002329, 0.364)
ob_camerarightcloseup_001.show_name = True
ob_camerarightcloseup_001.show_axis = True
ob_center_marker_001.location = (0.0, 0.0, 0.06792)
ob_center_marker_001.color = (1.0, 0.09694, 0.09694, 1.0)
ob_center_marker_001.hide_render = True
ob_centercameratracker_001.location = (0.0, 0.0, 1.624)
ob_centercameratracker_001.empty_display_type = 'ARROWS'
ob_centercameratracker_001.show_name = True

# ---- collection membership
col_startersene.objects.link(ob_backdrop_001)
col_lights.objects.link(ob_area_backdrop_back_noshadow_001)
col_lights.objects.link(ob_area_fill_right_noshadow_001)
col_lights.objects.link(ob_area_key_left_shadow_001)
col_lights.objects.link(ob_area_rear_right_noshadow_001)
col_lights.objects.link(ob_point_fill_top_blue_001)
col_lights.objects.link(ob_point_fill_top_red_001)
col_lights.objects.link(ob_sun_1_noshadow_001)
col_lights.objects.link(ob_volume_001)
col_cameras.objects.link(ob_camerafront_001)
col_cameras.objects.link(ob_cameraleft45_001)
col_cameras.objects.link(ob_cameraleftcloseup_001)
col_cameras.objects.link(ob_cameraright45_001)
col_cameras.objects.link(ob_camerarightcloseup_001)
col_marker_and_target.objects.link(ob_center_marker_001)
col_marker_and_target.objects.link(ob_centercameratracker_001)

# ---- scene / render settings (as saved in the file)
scene.camera = ob_camerafront_001
scene.frame_start = 1; scene.frame_end = 250; scene.frame_set(1)
scene.render.engine = 'BLENDER_EEVEE_NEXT'
scene.cycles.sampling_pattern = 'TABULATED_SOBOL'
scene.eevee.ray_tracing_options.trace_max_roughness = 0.0
bpy.context.view_layer.update()
